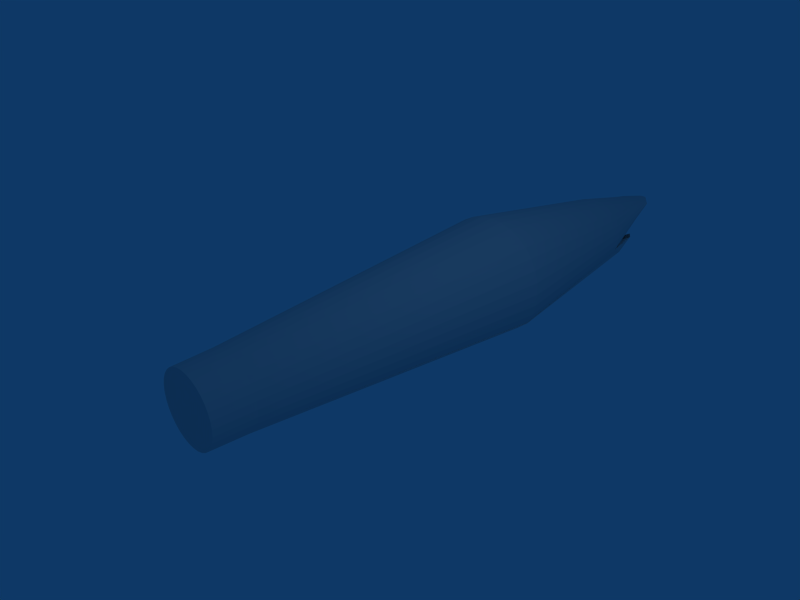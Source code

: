 # Source: shark_torso.blend  (saved by Blender 2.42.0; exported with 4.5.12 LTS)
import bpy
from mathutils import Matrix  # noqa: F401  (used for matrix-valued properties, if any)

bpy.ops.wm.read_factory_settings(use_empty=True)
scene = bpy.context.scene
scene.name = 'Scene'

# ---- collections
col_collection_1 = bpy.data.collections.new('Collection 1'); scene.collection.children.link(col_collection_1)

# ---- world
world_world = bpy.data.worlds.new('World'); scene.world = world_world
world_world.color = (0.05656, 0.2208, 0.4)
world_world.use_sun_shadow = False
world_world.sun_shadow_jitter_overblur = 0.0
world_world.cycles.sampling_method = 'MANUAL'
world_world.cycles.sample_map_resolution = 256

# ---- cameras
cam_camera = bpy.data.cameras.new('Camera')
cam_camera.passepartout_alpha = 0.2
cam_camera.clip_end = 100.0
cam_camera.lens = 35.0
cam_camera.ortho_scale = 7.314
cam_camera.show_passepartout = False
cam_camera.show_safe_areas = True
cam_camera.dof.focus_distance = 0.0
cam_camera.dof.aperture_fstop = 128.0

# ---- lights
light_spot = bpy.data.lights.new('Spot', 'POINT')
light_spot.transmission_factor = 0.0
light_spot.cutoff_distance = 30.0
light_spot.energy = 100.0
light_spot.shadow_buffer_clip_start = 1.001
light_spot.shadow_soft_size = 1.0
light_spot.shadow_maximum_resolution = 0.006
light_spot.use_absolute_resolution = True
light_spot.cycles.use_multiple_importance_sampling = False

# ---- meshes
me_cylinder = bpy.data.meshes.new('Cylinder')
me_cylinder.from_pydata([(2.462, -0.7127, 0.7071), (2.461, -0.837, 0.5556), (2.461, -0.9294, 0.3827), (2.461, -0.9863, 0.1951), (2.461, -1.006, 4.127e-08), (2.461, -0.9863, -0.1951), (2.461, -0.9294, -0.3827), (2.461, -0.837, -0.5556), (2.461, -0.8481, -0.5622), (2.462, -0.6634, -0.7138), (2.462, -0.4527, -0.8264), (2.463, -0.224, -0.8958), (2.463, 0.01379, -0.9192), (2.464, 0.2516, -0.8958), (2.464, 0.4803, -0.8264), (2.465, 0.691, -0.7138), (2.465, 0.7015, -0.7071), (2.465, 0.8259, -0.5556), (2.465, 0.9183, -0.3827), (2.466, 0.9752, -0.1951), (2.466, 0.9944, 9.314e-07), (2.466, 0.9752, 0.1951), (2.465, 0.9183, 0.3827), (2.465, 0.8259, 0.5556), (2.465, 0.7015, 0.7071), (2.465, 0.55, 0.8315), (2.464, 0.3771, 0.9239), (2.464, 0.1895, 0.9808), (2.463, -0.005563, 1.0), (2.463, -0.2007, 0.9808), (2.462, -0.3882, 0.9239), (2.462, -0.5611, 0.8315), (-2.446, -0.4097, 0.4153), (-2.446, -0.4828, 0.3263), (-2.446, -0.537, 0.2247), (-2.446, -0.5705, 0.1146), (-2.446, -0.5817, -1.874e-06), (-2.446, -0.5705, -0.1146), (-2.446, -0.537, -0.2247), (-2.446, -0.4828, -0.3263), (-2.446, -0.4097, -0.4153), (-2.446, -0.3207, -0.4883), (-2.445, -0.2192, -0.5426), (-2.445, -0.109, -0.576), (-2.445, 0.00552, -0.5873), (-2.445, 0.1201, -0.576), (-2.444, 0.2303, -0.5426), (-2.444, 0.3318, -0.4883), (-2.444, 0.4208, -0.4153), (-2.444, 0.4938, -0.3263), (-2.444, 0.5481, -0.2247), (-2.444, 0.5815, -0.1146), (-2.443, 0.5928, -2.966e-06), (-2.444, 0.5815, 0.1146), (-2.444, 0.5481, 0.2247), (-2.444, 0.4938, 0.3263), (-2.444, 0.4208, 0.4153), (-2.444, 0.3318, 0.4883), (-2.444, 0.2303, 0.5426), (-2.445, 0.1201, 0.576), (-2.445, 0.005524, 0.5873), (-2.445, -0.109, 0.576), (-2.445, -0.2192, 0.5426), (-2.446, -0.3207, 0.4883), (5.351, -0.3442, 0.4971), (5.351, -0.2409, 0.5523), (5.352, -0.1287, 0.5864), (5.352, -0.01208, 0.5978), (5.352, 0.1046, 0.5864), (5.352, 0.2167, 0.5523), (5.353, 0.3201, 0.4971), (5.353, 0.4107, 0.4227), (5.353, 0.485, 0.3321), (5.353, 0.5403, 0.2288), (5.353, 0.5743, 0.1166), (5.353, 0.5858, 4.275e-07), (5.353, 0.5743, -0.1166), (5.353, 0.5403, -0.2288), (5.353, 0.485, -0.3321), (5.353, 0.4107, -0.4227), (5.736, 0.3192, -0.4971), (5.736, 0.2158, -0.5523), (5.736, 0.1037, -0.5864), (5.735, -0.01295, -0.5978), (5.735, -0.1296, -0.5864), (5.735, -0.2417, -0.5523), (5.735, -0.3451, -0.4971), (5.735, -0.4357, -0.4227), (5.351, -0.5092, -0.3321), (5.351, -0.5644, -0.2288), (5.351, -0.5984, -0.1166), (5.351, -0.6099, -1.046e-07), (5.351, -0.5984, 0.1166), (5.351, -0.5644, 0.2288), (5.351, -0.5092, 0.3321), (5.351, -0.4348, 0.4227), (6.786, -0.2191, 0.2747), (6.785, -0.255, 0.2666), (6.785, -0.2816, 0.2574), (6.785, -0.298, 0.2473), (6.785, -0.3036, 0.2369), (6.785, -0.298, 0.2265), (6.785, -0.2816, 0.2164), (6.785, -0.255, 0.2072), (6.786, -0.2191, 0.1991), (6.786, -0.1755, 0.1924), (6.786, -0.1256, 0.1875), (6.786, -0.07155, 0.1844), (6.786, -0.01532, 0.1834), (6.786, 0.04091, 0.1844), (6.786, 0.09498, 0.1875), (6.786, 0.1448, 0.1924), (6.786, 0.1885, 0.1991), (6.787, 0.2243, 0.2072), (6.787, 0.251, 0.2164), (6.787, 0.2674, 0.2265), (6.787, 0.2729, 0.2369), (6.787, 0.2674, 0.2473), (6.787, 0.251, 0.2574), (6.787, 0.2243, 0.2666), (6.786, 0.1885, 0.2747), (6.786, 0.1448, 0.2813), (6.786, 0.09498, 0.2863), (6.786, 0.04091, 0.2893), (6.786, -0.01532, 0.2904), (6.786, -0.07155, 0.2893), (6.786, -0.1256, 0.2863), (6.786, -0.1755, 0.2813), (7.11, -0.01605, 0.2369), (7.11, -0.04959, 0.2418), (7.11, -0.03915, 0.2424), (7.11, -0.02783, 0.2427), (7.11, -0.01605, 0.2429), (7.11, -0.004274, 0.2427), (7.11, 0.007052, 0.2424), (7.11, 0.01749, 0.2418), (7.11, 0.02664, 0.2411), (7.11, 0.03415, 0.2402), (7.11, 0.03972, 0.2392), (7.11, 0.04316, 0.2381), (7.11, 0.04432, 0.2369), (7.11, 0.04316, 0.2357), (7.11, 0.03972, 0.2346), (7.11, 0.03415, 0.2336), (7.11, 0.02664, 0.2327), (7.11, 0.01749, 0.2319), (7.11, 0.007052, 0.2314), (7.11, -0.004274, 0.231), (7.11, -0.01605, 0.2309), (7.11, -0.02783, 0.231), (7.11, -0.03915, 0.2314), (7.11, -0.04959, 0.2319), (7.11, -0.05874, 0.2327), (7.11, -0.06625, 0.2336), (7.11, -0.07183, 0.2346), (7.11, -0.07526, 0.2357), (7.11, -0.07642, 0.2369), (7.11, -0.07526, 0.2381), (7.11, -0.07183, 0.2392), (7.11, -0.06625, 0.2402), (7.11, -0.05874, 0.2411), (4.744, -0.3243, -0.1523), (4.744, -0.2267, -0.1824), (4.744, -0.1208, -0.201), (4.744, -0.01071, -0.2072), (4.745, 0.0994, -0.201), (4.745, 0.2053, -0.1824), (5.736, 0.3192, -0.4971), (5.736, 0.2158, -0.5523), (5.736, 0.1037, -0.5864), (5.735, -0.01295, -0.5978), (5.735, -0.1296, -0.5864), (5.735, -0.2417, -0.5523), (5.735, -0.3451, -0.4971), (5.735, -0.4357, -0.4227), (5.736, 0.3192, -0.4971), (5.736, 0.2158, -0.5523), (5.736, 0.1037, -0.5864), (5.735, -0.01295, -0.5978), (5.735, -0.1296, -0.5864), (5.735, -0.2417, -0.5523), (5.735, -0.3451, -0.4971), (5.735, -0.4357, -0.4227), (6.067, 0.2151, -0.3434), (6.068, 0.3184, -0.2882), (6.067, 0.1029, -0.3493), (6.067, -0.0137, -0.3498), (6.067, -0.1303, -0.3383), (6.066, -0.2425, -0.3434), (6.066, -0.3458, -0.2882), (6.066, -0.4364, -0.2138), (6.067, 0.2151, -0.3434), (6.068, 0.3184, -0.2882), (6.067, 0.1029, -0.3493), (6.067, -0.0137, -0.3498), (6.067, -0.1303, -0.3383), (6.066, -0.2425, -0.3434), (6.066, -0.3458, -0.2882), (6.204, 0.2148, -0.2653), (6.204, 0.3181, -0.21), (6.204, 0.1026, -0.2712), (6.204, -0.01401, -0.2717), (6.203, -0.1306, -0.2602), (6.203, -0.2428, -0.2653), (6.203, -0.3462, -0.21), (-3.059, 0.006908, -5.732e-07), (-3.061, -0.3057, 0.4679), (-3.061, -0.2084, 0.5199), (-3.061, -0.1029, 0.5519), (-3.06, 0.006914, 0.5627), (-3.06, 0.1167, 0.5519), (-3.06, 0.2222, 0.5198), (-3.06, 0.3195, 0.4678), (-3.059, 0.4048, 0.3979), (-3.059, 0.4748, 0.3126), (-3.059, 0.5268, 0.2153), (-3.059, 0.5588, 0.1098), (-3.059, 0.5696, -2.883e-06), (-3.059, 0.5588, -0.1098), (-3.059, 0.5268, -0.2153), (-3.059, 0.4748, -0.3126), (-3.059, 0.4048, -0.3979), (-3.06, 0.3195, -0.4679), (-3.06, 0.2222, -0.5198), (-3.06, 0.1167, -0.5519), (-3.06, 0.006909, -0.5627), (-3.061, -0.1029, -0.5519), (-3.061, -0.2084, -0.5198), (-3.061, -0.3057, -0.4679), (-3.061, -0.391, -0.3979), (-3.061, -0.4609, -0.3126), (-3.062, -0.5129, -0.2153), (-3.062, -0.545, -0.1098), (-3.062, -0.5558, -1.836e-06), (-3.062, -0.545, 0.1098), (-3.062, -0.5129, 0.2153), (-3.061, -0.4609, 0.3126), (-3.061, -0.391, 0.3979), (6.068, -0.327, 0.3487), (6.068, -0.3821, 0.2994), (6.068, -0.4482, 0.182), (6.068, -0.4567, 0.1184), (5.709, -0.5233, 0.1493), (6.068, -0.423, 0.2431), (6.785, -0.2683, 0.262), (6.427, -0.291, 0.3077), (6.427, -0.3185, 0.283), (6.427, -0.3318, 0.2784), (6.068, -0.3545, 0.324), (6.427, -0.3649, 0.2197), (6.427, -0.3759, 0.2094), (6.427, -0.3802, 0.1777), (6.068, -0.4525, 0.1502), (6.427, -0.3523, 0.2502), (6.068, -0.4025, 0.2712), (6.068, -0.4356, 0.2125), (6.427, -0.3731, 0.2146), (6.07, 0.3956, 0.2431), (6.07, 0.4208, 0.182), (6.07, 0.4293, 0.1184), (6.07, 0.4208, 0.05491), (5.765, -0.09619, -0.008258), (5.712, 0.4849, 0.1799), (6.07, 0.4082, 0.2125), (5.712, 0.4976, 0.1493), (5.712, 0.5076, 0.05922), (5.712, 0.5033, 0.09099), (5.712, 0.5018, 0.0009052)], [(89, 204), (174, 190)], [(128, 160, 159), (128, 159, 158), (128, 158, 157), (128, 157, 156), (128, 156, 155), (128, 155, 154), (128, 154, 153), (128, 153, 152), (128, 152, 151), (128, 151, 150), (128, 150, 149), (128, 149, 148), (128, 148, 147), (128, 147, 146), (128, 146, 145), (128, 145, 144), (128, 144, 143), (128, 143, 142), (128, 142, 141), (128, 141, 140), (128, 140, 139), (128, 139, 138), (128, 138, 137), (128, 137, 136), (128, 136, 135), (128, 135, 134), (128, 134, 133), (128, 133, 132), (128, 132, 131), (128, 131, 130), (128, 130, 129), (128, 129, 160), (86, 161, 87), (161, 105, 104), (105, 161, 106), (161, 86, 85), (106, 162, 107), (162, 85, 84), (85, 162, 161), (162, 106, 161), (163, 84, 83), (84, 163, 162), (108, 164, 109), (164, 83, 82), (83, 164, 163), (164, 108, 163), (109, 165, 110), (165, 82, 81), (82, 165, 164), (165, 109, 164), (110, 166, 111), (166, 81, 80), (81, 166, 165), (166, 110, 165), (205, 236, 237), (205, 235, 236), (205, 234, 235), (205, 233, 234), (205, 232, 233), (205, 231, 232), (205, 230, 231), (205, 229, 230), (205, 228, 229), (205, 227, 228), (205, 226, 227), (205, 225, 226), (205, 224, 225), (205, 223, 224), (205, 222, 223), (205, 221, 222), (205, 220, 221), (205, 219, 220), (205, 218, 219), (205, 217, 218), (205, 216, 217), (205, 215, 216), (205, 214, 215), (205, 213, 214), (205, 212, 213), (205, 211, 212), (205, 210, 211), (205, 209, 210), (205, 208, 209), (205, 207, 208), (205, 206, 207), (205, 237, 206), (189, 204, 190), (78, 166, 199), (80, 199, 166), (89, 190, 161), (87, 161, 190), (238, 95, 94), (238, 127, 64), (95, 238, 64), (238, 96, 127), (239, 94, 93), (241, 90, 101), (241, 91, 90), (92, 242, 93), (242, 240, 93), (240, 242, 91), (242, 92, 91), (244, 158, 159), (97, 244, 159), (244, 98, 158), (238, 245, 96), (245, 97, 96), (244, 97, 246), (246, 247, 244), (98, 244, 247), (247, 246, 239), (239, 248, 94), (248, 238, 94), (248, 239, 246), (246, 245, 248), (238, 248, 245), (245, 246, 97), (98, 249, 99), (250, 100, 99), (100, 251, 101), (251, 241, 101), (241, 252, 91), (252, 240, 91), (252, 241, 251), (251, 250, 252), (240, 252, 250), (250, 251, 100), (243, 254, 93), (254, 239, 93), (254, 243, 253), (253, 247, 254), (239, 254, 247), (247, 253, 98), (249, 98, 253), (253, 255, 249), (240, 249, 255), (255, 253, 243), (240, 255, 93), (255, 243, 93), (240, 249, 250), (240, 256, 249), (256, 99, 249), (99, 256, 250), (256, 240, 250), (257, 118, 117), (257, 72, 119), (118, 257, 119), (257, 73, 72), (258, 117, 116), (259, 116, 115), (116, 259, 258), (260, 114, 77), (76, 260, 77), (260, 115, 114), (115, 260, 259), (107, 261, 108), (261, 163, 108), (163, 261, 162), (261, 107, 162), (257, 262, 73), (262, 74, 73), (258, 263, 117), (263, 257, 117), (262, 257, 263), (74, 264, 75), (264, 262, 263), (258, 264, 263), (264, 74, 262), (75, 265, 76), (259, 265, 258), (258, 266, 264), (266, 75, 264), (75, 266, 265), (266, 258, 265), (76, 267, 260), (267, 259, 260), (259, 267, 265), (267, 76, 265), (78, 113, 111), (78, 111, 166), (89, 161, 104), (89, 104, 102), (87, 190, 89), (87, 89, 88), (78, 199, 80), (78, 80, 79), (33, 32, 237), (33, 237, 236), (34, 33, 236), (34, 236, 235), (35, 34, 235), (35, 235, 234), (36, 35, 234), (36, 234, 233), (37, 36, 233), (37, 233, 232), (38, 37, 232), (38, 232, 231), (39, 38, 231), (39, 231, 230), (40, 39, 230), (40, 230, 229), (41, 40, 229), (41, 229, 228), (42, 41, 228), (42, 228, 227), (43, 42, 227), (43, 227, 226), (44, 43, 226), (44, 226, 225), (45, 44, 225), (45, 225, 224), (46, 45, 224), (46, 224, 223), (47, 46, 223), (47, 223, 222), (48, 47, 222), (48, 222, 221), (49, 48, 221), (49, 221, 220), (50, 49, 220), (50, 220, 219), (51, 50, 219), (51, 219, 218), (52, 51, 218), (52, 218, 217), (53, 52, 217), (53, 217, 216), (54, 53, 216), (54, 216, 215), (55, 54, 215), (55, 215, 214), (56, 55, 214), (56, 214, 213), (57, 56, 213), (57, 213, 212), (58, 57, 212), (58, 212, 211), (59, 58, 211), (59, 211, 210), (60, 59, 210), (60, 210, 209), (61, 60, 209), (61, 209, 208), (62, 61, 208), (62, 208, 207), (63, 62, 207), (63, 207, 206), (32, 63, 206), (32, 206, 237), (196, 203, 197), (203, 204, 197), (195, 202, 203), (195, 203, 196), (194, 201, 195), (201, 202, 195), (193, 200, 201), (193, 201, 194), (191, 198, 200), (191, 200, 193), (192, 199, 198), (192, 198, 191), (188, 196, 197), (188, 197, 189), (187, 195, 196), (187, 196, 188), (186, 194, 195), (186, 195, 187), (185, 193, 194), (185, 194, 186), (183, 191, 193), (183, 193, 185), (184, 192, 191), (184, 191, 183), (181, 189, 182), (189, 190, 182), (180, 188, 181), (188, 189, 181), (179, 187, 180), (187, 188, 180), (178, 186, 179), (186, 187, 179), (177, 185, 186), (177, 186, 178), (176, 183, 185), (176, 185, 177), (175, 184, 183), (175, 183, 176), (173, 174, 182), (173, 182, 181), (172, 173, 181), (172, 181, 180), (171, 172, 180), (171, 180, 179), (170, 171, 179), (170, 179, 178), (169, 170, 178), (169, 178, 177), (168, 169, 177), (168, 177, 176), (167, 168, 176), (167, 176, 175), (86, 87, 174), (86, 174, 173), (85, 86, 173), (85, 173, 172), (84, 85, 172), (84, 172, 171), (83, 84, 171), (83, 171, 170), (82, 83, 170), (82, 170, 169), (81, 82, 169), (81, 169, 168), (80, 81, 168), (80, 168, 167), (96, 97, 159), (96, 159, 160), (98, 99, 157), (98, 157, 158), (99, 100, 156), (99, 156, 157), (100, 101, 156), (101, 155, 156), (101, 102, 155), (102, 154, 155), (102, 103, 154), (103, 153, 154), (103, 104, 153), (104, 152, 153), (104, 105, 152), (105, 151, 152), (105, 106, 151), (106, 150, 151), (106, 107, 150), (107, 149, 150), (107, 108, 149), (108, 148, 149), (108, 109, 147), (108, 147, 148), (109, 110, 146), (109, 146, 147), (110, 111, 145), (110, 145, 146), (111, 112, 144), (111, 144, 145), (112, 113, 143), (112, 143, 144), (113, 114, 142), (113, 142, 143), (114, 115, 141), (114, 141, 142), (115, 116, 140), (115, 140, 141), (116, 117, 140), (117, 139, 140), (117, 118, 139), (118, 138, 139), (118, 119, 138), (119, 137, 138), (119, 120, 137), (120, 136, 137), (120, 121, 136), (121, 135, 136), (121, 122, 135), (122, 134, 135), (122, 123, 134), (123, 133, 134), (123, 124, 133), (124, 132, 133), (124, 125, 131), (124, 131, 132), (125, 126, 130), (125, 130, 131), (126, 127, 129), (126, 129, 130), (127, 96, 160), (127, 160, 129), (65, 64, 127), (65, 127, 126), (66, 65, 126), (66, 126, 125), (67, 66, 125), (67, 125, 124), (68, 67, 123), (67, 124, 123), (69, 68, 122), (68, 123, 122), (70, 69, 121), (69, 122, 121), (71, 70, 120), (70, 121, 120), (72, 71, 119), (71, 120, 119), (78, 77, 113), (77, 114, 113), (90, 89, 102), (90, 102, 101), (0, 1, 94), (0, 94, 95), (1, 2, 93), (1, 93, 94), (2, 3, 92), (2, 92, 93), (3, 4, 91), (3, 91, 92), (4, 5, 90), (4, 90, 91), (5, 6, 89), (5, 89, 90), (6, 7, 88), (6, 88, 89), (7, 8, 88), (8, 87, 88), (8, 9, 87), (9, 86, 87), (9, 10, 86), (10, 85, 86), (10, 11, 85), (11, 84, 85), (11, 12, 84), (12, 83, 84), (12, 13, 82), (12, 82, 83), (13, 14, 81), (13, 81, 82), (14, 15, 80), (14, 80, 81), (15, 16, 79), (15, 79, 80), (16, 17, 78), (16, 78, 79), (17, 18, 77), (17, 77, 78), (18, 19, 76), (18, 76, 77), (19, 20, 75), (19, 75, 76), (20, 21, 74), (20, 74, 75), (21, 22, 73), (21, 73, 74), (22, 23, 72), (22, 72, 73), (23, 24, 71), (23, 71, 72), (24, 25, 70), (24, 70, 71), (25, 26, 69), (25, 69, 70), (26, 27, 69), (27, 68, 69), (27, 28, 68), (28, 67, 68), (28, 29, 66), (28, 66, 67), (29, 30, 66), (30, 65, 66), (30, 31, 65), (31, 64, 65), (31, 0, 95), (31, 95, 64), (32, 0, 31), (32, 31, 63), (30, 62, 63), (30, 63, 31), (29, 61, 62), (29, 62, 30), (28, 60, 61), (28, 61, 29), (27, 59, 60), (27, 60, 28), (26, 58, 59), (26, 59, 27), (25, 57, 58), (25, 58, 26), (24, 56, 57), (24, 57, 25), (23, 55, 56), (23, 56, 24), (22, 54, 55), (22, 55, 23), (21, 53, 54), (21, 54, 22), (20, 52, 53), (20, 53, 21), (19, 51, 52), (19, 52, 20), (18, 50, 51), (18, 51, 19), (17, 49, 50), (17, 50, 18), (16, 48, 49), (16, 49, 17), (15, 47, 48), (15, 48, 16), (14, 46, 47), (14, 47, 15), (13, 45, 46), (13, 46, 14), (12, 44, 45), (12, 45, 13), (11, 43, 12), (43, 44, 12), (10, 42, 11), (42, 43, 11), (9, 41, 10), (41, 42, 10), (8, 40, 9), (40, 41, 9), (7, 39, 8), (39, 40, 8), (6, 38, 39), (6, 39, 7), (5, 37, 6), (37, 38, 6), (4, 36, 5), (36, 37, 5), (3, 35, 4), (35, 36, 4), (2, 34, 3), (34, 35, 3), (1, 33, 2), (33, 34, 2), (0, 32, 1), (32, 33, 1)])
_uv = me_cylinder.uv_layers.new(name='UVMap')
_uv.uv.foreach_set('vector', [0.2871, 0.3249, 0.2856, 0.3253, 0.2854, 0.3252, 0.2871, 0.3249, 0.2854, 0.3252, 0.2852, 0.3251, 0.2871, 0.3249, 0.2852, 0.3251, 0.285, 0.325, 0.2871, 0.3249, 0.285, 0.325, 0.285, 0.3249, 0.2871, 0.3249, 0.285, 0.3249, 0.285, 0.3248, 0.2871, 0.3249, 0.285, 0.3248, 0.2852, 0.3247, 0.2871, 0.3249, 0.2852, 0.3247, 0.2854, 0.3246, 0.2871, 0.3249, 0.2854, 0.3246, 0.2856, 0.3245, 0.2871, 0.3249, 0.2856, 0.3245, 0.2859, 0.3244, 0.2871, 0.3249, 0.2859, 0.3244, 0.2863, 0.3244, 0.2871, 0.3249, 0.2863, 0.3244, 0.2867, 0.3244, 0.576, 0.03168, 0.575, 0.03187, 0.576, 0.03159, 0.5737, 0.03521, 0.5737, 0.0333, 0.5759, 0.03334, 0.2871, 0.3249, 0.2875, 0.3244, 0.2879, 0.3244, 0.2871, 0.3249, 0.2879, 0.3244, 0.2883, 0.3244, 0.2871, 0.3249, 0.2883, 0.3244, 0.2886, 0.3245, 0.2871, 0.3249, 0.2886, 0.3245, 0.2889, 0.3246, 0.2871, 0.3249, 0.2889, 0.3246, 0.2891, 0.3247, 0.2871, 0.3249, 0.2891, 0.3247, 0.2892, 0.3248, 0.2871, 0.3249, 0.2892, 0.3248, 0.2893, 0.3249, 0.2871, 0.3249, 0.2893, 0.3249, 0.2892, 0.325, 0.2871, 0.3249, 0.2892, 0.325, 0.2891, 0.3251, 0.2871, 0.3249, 0.2891, 0.3251, 0.2889, 0.3252, 0.2871, 0.3249, 0.2889, 0.3252, 0.2886, 0.3253, 0.2871, 0.3249, 0.2886, 0.3253, 0.2883, 0.3254, 0.2871, 0.3249, 0.2883, 0.3254, 0.2879, 0.3254, 0.2871, 0.3249, 0.2879, 0.3254, 0.2875, 0.3255, 0.576, 0.03168, 0.577, 0.0315, 0.576, 0.03178, 0.5737, 0.03521, 0.5737, 0.03713, 0.5715, 0.03709, 0.2871, 0.3249, 0.2867, 0.3255, 0.2863, 0.3254, 0.2871, 0.3249, 0.2863, 0.3254, 0.2859, 0.3254, 0.2871, 0.3249, 0.2859, 0.3254, 0.2856, 0.3253, 0.6812, 0.6982, 0.6793, 0.8046, 0.6698, 0.7092, 0.6704, 0.7913, 0.6733, 0.8842, 0.6533, 0.8719, 0.6733, 0.8842, 0.6704, 0.7913, 0.6842, 0.89, 0.6793, 0.8046, 0.6812, 0.6982, 0.6954, 0.6919, 0.6842, 0.89, 0.6856, 0.7925, 0.6942, 0.8977, 0.7021, 0.795, 0.6954, 0.6919, 0.712, 0.6905, 0.6954, 0.6919, 0.7021, 0.795, 0.6793, 0.8046, 0.6856, 0.7925, 0.6842, 0.89, 0.6704, 0.7913, 0.7183, 0.7966, 0.712, 0.6905, 0.7302, 0.6942, 0.712, 0.6905, 0.7183, 0.7966, 0.7021, 0.795, 0.7154, 0.9016, 0.7195, 0.8002, 0.7251, 0.9016, 0.7329, 0.7913, 0.7302, 0.6942, 0.7494, 0.7027, 0.7302, 0.6942, 0.7329, 0.7913, 0.7183, 0.7966, 0.7195, 0.8002, 0.7154, 0.9016, 0.6979, 0.7953, 0.7251, 0.9016, 0.735, 0.8031, 0.7353, 0.904, 0.7509, 0.7984, 0.7494, 0.7027, 0.7689, 0.7158, 0.7494, 0.7027, 0.7509, 0.7984, 0.7329, 0.7913, 0.735, 0.8031, 0.7251, 0.9016, 0.7195, 0.8002, 0.7353, 0.904, 0.7486, 0.8034, 0.7563, 0.8994, 0.7591, 0.7624, 0.7675, 0.706, 0.7686, 0.7113, 0.7689, 0.7158, 0.7687, 0.8079, 0.7509, 0.7984, 0.7486, 0.8034, 0.7353, 0.904, 0.735, 0.8031, 0.1556, 0.2899, 0.1628, 0.3129, 0.1617, 0.3192, 0.1556, 0.2899, 0.1636, 0.3058, 0.1628, 0.3129, 0.1556, 0.2899, 0.1641, 0.298, 0.1636, 0.3058, 0.1556, 0.2899, 0.1643, 0.2899, 0.1641, 0.298, 0.1556, 0.2899, 0.1641, 0.2819, 0.1643, 0.2899, 0.1556, 0.2899, 0.1636, 0.2741, 0.1641, 0.2819, 0.1556, 0.2899, 0.1628, 0.2669, 0.1636, 0.2741, 0.1556, 0.2899, 0.1617, 0.2607, 0.1628, 0.2669, 0.1556, 0.2899, 0.1604, 0.2555, 0.1617, 0.2607, 0.1556, 0.2899, 0.1589, 0.2517, 0.1604, 0.2555, 0.1556, 0.2899, 0.1573, 0.2494, 0.1589, 0.2517, 0.1556, 0.2899, 0.1556, 0.2486, 0.1573, 0.2494, 0.1556, 0.2899, 0.1538, 0.2494, 0.1556, 0.2486, 0.1556, 0.2899, 0.1522, 0.2517, 0.1538, 0.2494, 0.1556, 0.2899, 0.1507, 0.2555, 0.1522, 0.2517, 0.1556, 0.2899, 0.1494, 0.2607, 0.1507, 0.2555, 0.1556, 0.2899, 0.1483, 0.2669, 0.1494, 0.2607, 0.1556, 0.2899, 0.1475, 0.2741, 0.1483, 0.2669, 0.1556, 0.2899, 0.147, 0.2819, 0.1475, 0.2741, 0.1556, 0.2899, 0.1469, 0.2899, 0.147, 0.2819, 0.1556, 0.2899, 0.147, 0.298, 0.1469, 0.2899, 0.1556, 0.2899, 0.1475, 0.3058, 0.147, 0.298, 0.1556, 0.2899, 0.1483, 0.3129, 0.1475, 0.3058, 0.1556, 0.2899, 0.1494, 0.3192, 0.1483, 0.3129, 0.1556, 0.2899, 0.1507, 0.3243, 0.1494, 0.3192, 0.1556, 0.2899, 0.1522, 0.3282, 0.1507, 0.3243, 0.1556, 0.2899, 0.1538, 0.3305, 0.1522, 0.3282, 0.1556, 0.2899, 0.1556, 0.3313, 0.1538, 0.3305, 0.1556, 0.2899, 0.1573, 0.3305, 0.1556, 0.3313, 0.1556, 0.2899, 0.1589, 0.3282, 0.1573, 0.3305, 0.1556, 0.2899, 0.1604, 0.3243, 0.1589, 0.3282, 0.1556, 0.2899, 0.1617, 0.3192, 0.1604, 0.3243, 0.8503, 0.1073, 0.8489, 0.1483, 0.8408, 0.1303, 0.6342, 0.7154, 0.6691, 0.791, 0.6301, 0.7867, 0.6546, 0.706, 0.6431, 0.7346, 0.6683, 0.7841, 0.6307, 0.7869, 0.6437, 0.7339, 0.6696, 0.7904, 0.6547, 0.7031, 0.6683, 0.7861, 0.6435, 0.7353, 0.432, 0.3317, 0.3936, 0.3536, 0.3938, 0.3487, 0.432, 0.3317, 0.4703, 0.3102, 0.3963, 0.3592, 0.3936, 0.3536, 0.432, 0.3317, 0.3963, 0.3592, 0.432, 0.3317, 0.4703, 0.3097, 0.4703, 0.3102, 0.4272, 0.327, 0.389, 0.3468, 0.3878, 0.3404, 0.4301, 0.316, 0.3905, 0.3176, 0.47, 0.3064, 0.4252, 0.3141, 0.3852, 0.3229, 0.3857, 0.3157, 0.392, 0.3334, 0.4116, 0.327, 0.3927, 0.3423, 0.4067, 0.3251, 0.4263, 0.3187, 0.3878, 0.3404, 0.4263, 0.3187, 0.4067, 0.3251, 0.3852, 0.3229, 0.4116, 0.327, 0.392, 0.3334, 0.39, 0.3249, 0.5598, 0.03348, 0.5711, 0.03305, 0.5716, 0.03293, 0.561, 0.03324, 0.5598, 0.03348, 0.5716, 0.03293, 0.5598, 0.03348, 0.5587, 0.03372, 0.5711, 0.03305, 0.432, 0.3317, 0.4511, 0.3204, 0.4703, 0.3097, 0.4511, 0.3204, 0.4703, 0.3092, 0.4703, 0.3097, 0.4664, 0.3127, 0.4665, 0.313, 0.4473, 0.3229, 0.4473, 0.3229, 0.4473, 0.3225, 0.4664, 0.3127, 0.4664, 0.3123, 0.4664, 0.3127, 0.4473, 0.3225, 0.3919, 0.8446, 0.391, 0.8481, 0.3442, 0.8648, 0.4272, 0.327, 0.4272, 0.3284, 0.389, 0.3468, 0.4272, 0.3284, 0.4271, 0.3298, 0.389, 0.3468, 0.3428, 0.875, 0.3442, 0.8648, 0.391, 0.8481, 0.391, 0.8481, 0.3895, 0.8624, 0.3428, 0.875, 0.3413, 0.8852, 0.3428, 0.875, 0.3895, 0.8624, 0.4473, 0.3242, 0.4473, 0.3229, 0.4665, 0.313, 0.4664, 0.3123, 0.4468, 0.3184, 0.4664, 0.3116, 0.4468, 0.3177, 0.4663, 0.3109, 0.4664, 0.3116, 0.4702, 0.3071, 0.4501, 0.3116, 0.47, 0.3064, 0.4501, 0.3116, 0.4301, 0.316, 0.47, 0.3064, 0.4252, 0.3141, 0.4258, 0.3164, 0.3852, 0.3229, 0.4258, 0.3164, 0.4263, 0.3187, 0.3852, 0.3229, 0.3456, 0.8103, 0.345, 0.7995, 0.3928, 0.7929, 0.3928, 0.7929, 0.3934, 0.8081, 0.3456, 0.8103, 0.3461, 0.8211, 0.3456, 0.8103, 0.3934, 0.8081, 0.4468, 0.3177, 0.4462, 0.3154, 0.4663, 0.3109, 0.4266, 0.3235, 0.4269, 0.3253, 0.3878, 0.3404, 0.4269, 0.3253, 0.4272, 0.327, 0.3878, 0.3404, 0.3451, 0.854, 0.3459, 0.8432, 0.3927, 0.8294, 0.3927, 0.8294, 0.3919, 0.8446, 0.3451, 0.854, 0.3442, 0.8648, 0.3451, 0.854, 0.3919, 0.8446, 0.4473, 0.3225, 0.447, 0.3208, 0.4664, 0.3123, 0.4468, 0.3184, 0.4664, 0.3123, 0.447, 0.3208, 0.3927, 0.8294, 0.346, 0.8322, 0.3928, 0.8139, 0.3461, 0.8211, 0.3928, 0.8139, 0.346, 0.8322, 0.346, 0.8322, 0.3927, 0.8294, 0.3459, 0.8432, 0.4263, 0.3187, 0.4265, 0.3211, 0.3878, 0.3404, 0.4265, 0.3211, 0.4266, 0.3235, 0.3878, 0.3404, 0.0, 1.0, 0.0, 0.0, 1.0, 0.0, 0.3461, 0.8211, 0.3933, 0.8108, 0.3928, 0.8139, 0.4385, 0.3314, 0.4602, 0.3256, 0.4518, 0.3253, 0.4602, 0.3256, 0.4385, 0.3314, 0.4522, 0.3295, 0.3933, 0.8108, 0.3461, 0.8211, 0.3934, 0.8081, 0.4386, 0.3269, 0.4709, 0.3148, 0.4709, 0.3141, 0.4386, 0.3269, 0.4009, 0.3512, 0.4708, 0.3154, 0.4709, 0.3148, 0.4386, 0.3269, 0.4708, 0.3154, 0.4386, 0.3269, 0.4063, 0.3391, 0.4009, 0.3512, 0.4408, 0.3214, 0.4709, 0.3141, 0.471, 0.3134, 0.4384, 0.316, 0.471, 0.3134, 0.471, 0.3126, 0.471, 0.3134, 0.4442, 0.3179, 0.4467, 0.3233, 0.4376, 0.3066, 0.4711, 0.3118, 0.4055, 0.2948, 0.4042, 0.3007, 0.4376, 0.3066, 0.4055, 0.2948, 0.4376, 0.3066, 0.471, 0.3126, 0.4711, 0.3118, 0.471, 0.3126, 0.4434, 0.3085, 0.4442, 0.3179, 0.6942, 0.8977, 0.696, 0.8465, 0.7154, 0.9016, 0.696, 0.8465, 0.6979, 0.7953, 0.7154, 0.9016, 0.6979, 0.7953, 0.696, 0.8465, 0.6856, 0.7925, 0.696, 0.8465, 0.6942, 0.8977, 0.6856, 0.7925, 0.4386, 0.3269, 0.4247, 0.3278, 0.4063, 0.3391, 0.4247, 0.3278, 0.4107, 0.3287, 0.4063, 0.3391, 0.4467, 0.3233, 0.4455, 0.3261, 0.4709, 0.3141, 0.4455, 0.3261, 0.4444, 0.3288, 0.4709, 0.3141, 0.3895, 0.881, 0.3448, 0.8861, 0.3455, 0.8721, 0.4107, 0.3287, 0.4275, 0.3251, 0.4057, 0.3187, 0.3883, 0.8611, 0.3895, 0.881, 0.3455, 0.8721, 0.3453, 0.8473, 0.3883, 0.8611, 0.3455, 0.8721, 0.4275, 0.3251, 0.4107, 0.3287, 0.4283, 0.3269, 0.4057, 0.3187, 0.4246, 0.3173, 0.4042, 0.3007, 0.3459, 0.8229, 0.3926, 0.8138, 0.3453, 0.8473, 0.3453, 0.8473, 0.3913, 0.8362, 0.3883, 0.8611, 0.425, 0.32, 0.4057, 0.3187, 0.4275, 0.3251, 0.4057, 0.3187, 0.425, 0.32, 0.4246, 0.3173, 0.3913, 0.8362, 0.3453, 0.8473, 0.3926, 0.8138, 0.4042, 0.3007, 0.4238, 0.3083, 0.4427, 0.3079, 0.3931, 0.7869, 0.3459, 0.8229, 0.346, 0.7897, 0.3459, 0.8229, 0.3931, 0.7869, 0.3926, 0.8138, 0.4238, 0.3083, 0.4042, 0.3007, 0.4246, 0.3173, 0.6303, 0.7882, 0.6319, 0.8539, 0.6538, 0.8735, 0.6303, 0.7882, 0.6538, 0.8735, 0.6705, 0.7913, 0.6303, 0.7883, 0.6704, 0.7913, 0.6533, 0.8719, 0.6303, 0.7883, 0.6533, 0.8719, 0.6322, 0.8553, 0.8385, 0.2834, 0.8372, 0.2581, 0.8302, 0.2439, 0.8385, 0.2834, 0.8302, 0.2439, 0.8268, 0.2941, 0.8383, 0.2836, 0.8373, 0.2577, 0.8302, 0.244, 0.8383, 0.2836, 0.8302, 0.244, 0.8268, 0.2943, 0.165, 0.3139, 0.1636, 0.3205, 0.1617, 0.3192, 0.165, 0.3139, 0.1617, 0.3192, 0.1628, 0.3129, 0.166, 0.3065, 0.165, 0.3139, 0.1628, 0.3129, 0.166, 0.3065, 0.1628, 0.3129, 0.1636, 0.3058, 0.1666, 0.2984, 0.166, 0.3065, 0.1636, 0.3058, 0.1666, 0.2984, 0.1636, 0.3058, 0.1641, 0.298, 0.1668, 0.2899, 0.1666, 0.2984, 0.1641, 0.298, 0.1668, 0.2899, 0.1641, 0.298, 0.1643, 0.2899, 0.1666, 0.2815, 0.1668, 0.2899, 0.1643, 0.2899, 0.1666, 0.2815, 0.1643, 0.2899, 0.1641, 0.2819, 0.166, 0.2734, 0.1666, 0.2815, 0.1641, 0.2819, 0.166, 0.2734, 0.1641, 0.2819, 0.1636, 0.2741, 0.165, 0.2659, 0.166, 0.2734, 0.1636, 0.2741, 0.165, 0.2659, 0.1636, 0.2741, 0.1628, 0.2669, 0.1636, 0.2594, 0.165, 0.2659, 0.1628, 0.2669, 0.1636, 0.2594, 0.1628, 0.2669, 0.1617, 0.2607, 0.8488, 0.682, 0.8515, 0.6786, 0.8521, 0.6823, 0.8488, 0.682, 0.8521, 0.6823, 0.8495, 0.6849, 0.8467, 0.6858, 0.8488, 0.682, 0.8495, 0.6849, 0.8467, 0.6858, 0.8495, 0.6849, 0.8476, 0.6878, 0.8529, 0.7363, 0.8614, 0.7371, 0.8614, 0.7824, 0.8529, 0.7363, 0.8614, 0.7824, 0.8532, 0.7817, 0.8441, 0.735, 0.8529, 0.7363, 0.8532, 0.7817, 0.8441, 0.735, 0.8532, 0.7817, 0.8448, 0.7804, 0.8354, 0.7332, 0.8441, 0.735, 0.8448, 0.7804, 0.8354, 0.7332, 0.8448, 0.7804, 0.8364, 0.7787, 0.827, 0.731, 0.8354, 0.7332, 0.8364, 0.7787, 0.827, 0.731, 0.8364, 0.7787, 0.8284, 0.7766, 0.8078, 0.3146, 0.81, 0.3133, 0.817, 0.3695, 0.8078, 0.3146, 0.817, 0.3695, 0.8149, 0.3706, 0.8049, 0.3162, 0.8078, 0.3146, 0.8149, 0.3706, 0.8049, 0.3162, 0.8149, 0.3706, 0.8121, 0.3722, 0.8399, 0.5416, 0.8364, 0.5438, 0.8281, 0.4884, 0.8399, 0.5416, 0.8281, 0.4884, 0.8315, 0.4863, 0.8436, 0.4488, 0.8394, 0.4479, 0.843, 0.3906, 0.8436, 0.4488, 0.843, 0.3906, 0.847, 0.3914, 0.1635, 0.2913, 0.1637, 0.2824, 0.193, 0.2856, 0.1635, 0.2913, 0.193, 0.2856, 0.1927, 0.2942, 0.1632, 0.3005, 0.1635, 0.2913, 0.1927, 0.2942, 0.1632, 0.3005, 0.1927, 0.2942, 0.1925, 0.303, 0.1629, 0.3098, 0.1632, 0.3005, 0.1925, 0.303, 0.1629, 0.3098, 0.1925, 0.303, 0.1922, 0.3119, 0.1626, 0.3187, 0.1629, 0.3098, 0.1922, 0.3119, 0.1626, 0.3187, 0.1922, 0.3119, 0.1919, 0.3204, 0.1623, 0.3269, 0.1626, 0.3187, 0.1919, 0.3204, 0.1623, 0.3269, 0.1919, 0.3204, 0.1917, 0.3283, 0.1621, 0.334, 0.1623, 0.3269, 0.1917, 0.3283, 0.1621, 0.334, 0.1917, 0.3283, 0.1914, 0.3351, 0.1618, 0.3399, 0.1621, 0.334, 0.1914, 0.3351, 0.1618, 0.3399, 0.1914, 0.3351, 0.1912, 0.3408, 0.5952, 0.7126, 0.6015, 0.7232, 0.5986, 0.7966, 0.5952, 0.7126, 0.5986, 0.7966, 0.5919, 0.7966, 0.5861, 0.7068, 0.5952, 0.7126, 0.5919, 0.7966, 0.5861, 0.7068, 0.5919, 0.7966, 0.5846, 0.7967, 0.5751, 0.7029, 0.5861, 0.7068, 0.5846, 0.7967, 0.5751, 0.7029, 0.5846, 0.7967, 0.5771, 0.7967, 0.5651, 0.704, 0.5751, 0.7029, 0.5771, 0.7967, 0.5651, 0.704, 0.5771, 0.7967, 0.5696, 0.7968, 0.5575, 0.7265, 0.5651, 0.704, 0.5696, 0.7968, 0.5575, 0.7265, 0.5696, 0.7968, 0.5623, 0.7968, 0.1619, 0.3258, 0.1599, 0.3298, 0.1589, 0.3282, 0.1619, 0.3258, 0.1589, 0.3282, 0.1604, 0.3243, 0.1636, 0.3205, 0.1619, 0.3258, 0.1604, 0.3243, 0.1636, 0.3205, 0.1604, 0.3243, 0.1617, 0.3192, 0.8286, 0.5903, 0.8299, 0.5904, 0.8296, 0.5911, 0.8299, 0.5904, 0.8308, 0.5912, 0.8296, 0.5911, 0.8581, 0.4474, 0.8621, 0.4478, 0.8614, 0.4683, 0.8581, 0.4474, 0.8614, 0.4683, 0.8574, 0.4679, 0.8587, 0.426, 0.8627, 0.4264, 0.8581, 0.4474, 0.8627, 0.4264, 0.8621, 0.4478, 0.8581, 0.4474, 0.8594, 0.4046, 0.8634, 0.405, 0.8627, 0.4264, 0.8594, 0.4046, 0.8627, 0.4264, 0.8587, 0.426, 0.8601, 0.3841, 0.8641, 0.3845, 0.8634, 0.405, 0.8601, 0.3841, 0.8634, 0.405, 0.8594, 0.4046, 0.8287, 0.5866, 0.83, 0.5867, 0.8293, 0.5874, 0.8287, 0.5866, 0.8293, 0.5874, 0.828, 0.5872, 0.2848, 0.2694, 0.2848, 0.2694, 0.2837, 0.2747, 0.2848, 0.2694, 0.2837, 0.2747, 0.2837, 0.2747, 0.2859, 0.2699, 0.2859, 0.2699, 0.2848, 0.2694, 0.2859, 0.2699, 0.2848, 0.2694, 0.2848, 0.2694, 0.2871, 0.2688, 0.2871, 0.2688, 0.2859, 0.2699, 0.2871, 0.2688, 0.2859, 0.2699, 0.2859, 0.2699, 0.2883, 0.2689, 0.2883, 0.2689, 0.2871, 0.2688, 0.2883, 0.2689, 0.2871, 0.2688, 0.2871, 0.2688, 0.2895, 0.2694, 0.2895, 0.2694, 0.2883, 0.2689, 0.2895, 0.2694, 0.2883, 0.2689, 0.2883, 0.2689, 0.2905, 0.2747, 0.2905, 0.2747, 0.2895, 0.2694, 0.2905, 0.2747, 0.2895, 0.2694, 0.2895, 0.2694, 0.8628, 0.2266, 0.8527, 0.2267, 0.8592, 0.2246, 0.8527, 0.2267, 0.8491, 0.2248, 0.8592, 0.2246, 0.8655, 0.2289, 0.8553, 0.2289, 0.8628, 0.2266, 0.8553, 0.2289, 0.8527, 0.2267, 0.8628, 0.2266, 0.8479, 0.4461, 0.8581, 0.4474, 0.8474, 0.4669, 0.8581, 0.4474, 0.8574, 0.4679, 0.8474, 0.4669, 0.8485, 0.4246, 0.8587, 0.426, 0.8479, 0.4461, 0.8587, 0.426, 0.8581, 0.4474, 0.8479, 0.4461, 0.8492, 0.4033, 0.8594, 0.4046, 0.8587, 0.426, 0.8492, 0.4033, 0.8587, 0.426, 0.8485, 0.4246, 0.8502, 0.3831, 0.8601, 0.3841, 0.8594, 0.4046, 0.8502, 0.3831, 0.8594, 0.4046, 0.8492, 0.4033, 0.8253, 0.5861, 0.8287, 0.5866, 0.828, 0.5872, 0.8253, 0.5861, 0.828, 0.5872, 0.8246, 0.5868, 0.2835, 0.2547, 0.2826, 0.2618, 0.2826, 0.2618, 0.2835, 0.2547, 0.2826, 0.2618, 0.2835, 0.2547, 0.2846, 0.2494, 0.2835, 0.2547, 0.2835, 0.2547, 0.2846, 0.2494, 0.2835, 0.2547, 0.2846, 0.2494, 0.2859, 0.2462, 0.2846, 0.2494, 0.2846, 0.2494, 0.2859, 0.2462, 0.2846, 0.2494, 0.2859, 0.2462, 0.2871, 0.2451, 0.2859, 0.2462, 0.2859, 0.2462, 0.2871, 0.2451, 0.2859, 0.2462, 0.2871, 0.2451, 0.2884, 0.2462, 0.2871, 0.2451, 0.2871, 0.2451, 0.2884, 0.2462, 0.2871, 0.2451, 0.2884, 0.2462, 0.2896, 0.2494, 0.2884, 0.2462, 0.2884, 0.2462, 0.2896, 0.2494, 0.2884, 0.2462, 0.2896, 0.2494, 0.2907, 0.2547, 0.2896, 0.2494, 0.2896, 0.2494, 0.2907, 0.2547, 0.2896, 0.2494, 0.2907, 0.2547, 0.2835, 0.2547, 0.2826, 0.2618, 0.2826, 0.2618, 0.2835, 0.2547, 0.2826, 0.2618, 0.2835, 0.2547, 0.2846, 0.2494, 0.2835, 0.2547, 0.2835, 0.2547, 0.2846, 0.2494, 0.2835, 0.2547, 0.2846, 0.2494, 0.2859, 0.2462, 0.2846, 0.2494, 0.2846, 0.2494, 0.2859, 0.2462, 0.2846, 0.2494, 0.2859, 0.2462, 0.2871, 0.2451, 0.2859, 0.2462, 0.2859, 0.2462, 0.2871, 0.2451, 0.2859, 0.2462, 0.2871, 0.2451, 0.2884, 0.2462, 0.2871, 0.2451, 0.2871, 0.2451, 0.2884, 0.2462, 0.2871, 0.2451, 0.2884, 0.2462, 0.2896, 0.2494, 0.2884, 0.2462, 0.2884, 0.2462, 0.2896, 0.2494, 0.2884, 0.2462, 0.2896, 0.2494, 0.2907, 0.2547, 0.2896, 0.2494, 0.2896, 0.2494, 0.2907, 0.2547, 0.2896, 0.2494, 0.2907, 0.2547, 0.5569, 0.04346, 0.561, 0.03324, 0.5716, 0.03293, 0.5569, 0.04346, 0.5716, 0.03293, 0.5722, 0.03277, 0.5587, 0.03372, 0.5574, 0.03395, 0.5708, 0.03311, 0.5587, 0.03372, 0.5708, 0.03311, 0.5711, 0.03305, 0.5601, 0.03856, 0.5599, 0.03521, 0.5625, 0.03521, 0.5601, 0.03856, 0.5625, 0.03521, 0.5628, 0.03559, 0.2845, 0.3249, 0.2845, 0.3239, 0.285, 0.3249, 0.2845, 0.3239, 0.285, 0.3248, 0.285, 0.3249, 0.5601, 0.03187, 0.5609, 0.02864, 0.5628, 0.03484, 0.5609, 0.02864, 0.5634, 0.03448, 0.5628, 0.03484, 0.5609, 0.02864, 0.5622, 0.02568, 0.5634, 0.03448, 0.5622, 0.02568, 0.5644, 0.03415, 0.5634, 0.03448, 0.5622, 0.02568, 0.5639, 0.02307, 0.5644, 0.03415, 0.5639, 0.02307, 0.5658, 0.03386, 0.5644, 0.03415, 0.5639, 0.02307, 0.566, 0.02094, 0.5658, 0.03386, 0.566, 0.02094, 0.5675, 0.03362, 0.5658, 0.03386, 0.566, 0.02094, 0.5684, 0.01935, 0.5675, 0.03362, 0.5684, 0.01935, 0.5694, 0.03345, 0.5675, 0.03362, 0.5684, 0.01935, 0.571, 0.01838, 0.5694, 0.03345, 0.571, 0.01838, 0.5715, 0.03334, 0.5694, 0.03345, 0.571, 0.01838, 0.5737, 0.01805, 0.5715, 0.03334, 0.5737, 0.01805, 0.5737, 0.0333, 0.5715, 0.03334, 0.5737, 0.01805, 0.5764, 0.01838, 0.5759, 0.03334, 0.5737, 0.01805, 0.5759, 0.03334, 0.5737, 0.0333, 0.5764, 0.01838, 0.579, 0.01935, 0.578, 0.03345, 0.5764, 0.01838, 0.578, 0.03345, 0.5759, 0.03334, 0.579, 0.01935, 0.5814, 0.02094, 0.5799, 0.03362, 0.579, 0.01935, 0.5799, 0.03362, 0.578, 0.03345, 0.5814, 0.02094, 0.5835, 0.02307, 0.5816, 0.03386, 0.5814, 0.02094, 0.5816, 0.03386, 0.5799, 0.03362, 0.5835, 0.02307, 0.5852, 0.02568, 0.583, 0.03415, 0.5835, 0.02307, 0.583, 0.03415, 0.5816, 0.03386, 0.5852, 0.02568, 0.5865, 0.02864, 0.584, 0.03448, 0.5852, 0.02568, 0.584, 0.03448, 0.583, 0.03415, 0.5865, 0.02864, 0.5873, 0.03187, 0.5846, 0.03484, 0.5865, 0.02864, 0.5846, 0.03484, 0.584, 0.03448, 0.5875, 0.03265, 0.5879, 0.03269, 0.5813, 0.03024, 0.5875, 0.03265, 0.5813, 0.03024, 0.5812, 0.03025, 0.5879, 0.03269, 0.5873, 0.03299, 0.5813, 0.03024, 0.5873, 0.03299, 0.5812, 0.03029, 0.5813, 0.03024, 0.5873, 0.03299, 0.5858, 0.03354, 0.5812, 0.03029, 0.5858, 0.03354, 0.5809, 0.03039, 0.5812, 0.03029, 0.5858, 0.03354, 0.5834, 0.03433, 0.5809, 0.03039, 0.5834, 0.03433, 0.5804, 0.03054, 0.5809, 0.03039, 0.5834, 0.03433, 0.5802, 0.03531, 0.5804, 0.03054, 0.5802, 0.03531, 0.5797, 0.03073, 0.5804, 0.03054, 0.5802, 0.03531, 0.5886, 0.0349, 0.5797, 0.03073, 0.5886, 0.0349, 0.5789, 0.03096, 0.5797, 0.03073, 0.5886, 0.0349, 0.5842, 0.03617, 0.5789, 0.03096, 0.5842, 0.03617, 0.578, 0.03122, 0.5789, 0.03096, 0.5842, 0.03617, 0.5795, 0.0375, 0.578, 0.03122, 0.5795, 0.0375, 0.577, 0.0315, 0.578, 0.03122, 0.5795, 0.0375, 0.5746, 0.03886, 0.577, 0.0315, 0.5746, 0.03886, 0.576, 0.03178, 0.577, 0.0315, 0.5746, 0.03886, 0.5697, 0.04018, 0.5749, 0.03206, 0.5746, 0.03886, 0.5749, 0.03206, 0.576, 0.03178, 0.5697, 0.04018, 0.565, 0.04142, 0.5739, 0.03232, 0.5697, 0.04018, 0.5739, 0.03232, 0.5749, 0.03206, 0.565, 0.04142, 0.5607, 0.04253, 0.573, 0.03256, 0.565, 0.04142, 0.573, 0.03256, 0.5739, 0.03232, 0.5607, 0.04253, 0.5569, 0.04346, 0.5722, 0.03277, 0.5607, 0.04253, 0.5722, 0.03277, 0.573, 0.03256, 0.4017, 0.365, 0.3957, 0.36, 0.4703, 0.3102, 0.4017, 0.365, 0.4703, 0.3102, 0.4703, 0.3106, 0.5608, 0.1539, 0.5525, 0.154, 0.564, 0.04524, 0.5608, 0.1539, 0.564, 0.04524, 0.5679, 0.04521, 0.5695, 0.1539, 0.5608, 0.1539, 0.5679, 0.04521, 0.5695, 0.1539, 0.5679, 0.04521, 0.5699, 0.04362, 0.5782, 0.1538, 0.5695, 0.1539, 0.5755, 0.04359, 0.5695, 0.1539, 0.5707, 0.04362, 0.5755, 0.04359, 0.5864, 0.1521, 0.5782, 0.1538, 0.579, 0.04513, 0.5782, 0.1538, 0.5755, 0.04359, 0.579, 0.04513, 0.5937, 0.1521, 0.5864, 0.1521, 0.5826, 0.04745, 0.5864, 0.1521, 0.5794, 0.04357, 0.5826, 0.04745, 0.3981, 0.3636, 0.3934, 0.375, 0.4707, 0.3159, 0.3934, 0.375, 0.4707, 0.3162, 0.4707, 0.3159, 0.4009, 0.3512, 0.3981, 0.3636, 0.4708, 0.3154, 0.3981, 0.3636, 0.4707, 0.3159, 0.4708, 0.3154, 0.4023, 0.2664, 0.4055, 0.2948, 0.4711, 0.3111, 0.4055, 0.2948, 0.4711, 0.3118, 0.4711, 0.3111, 0.3905, 0.3176, 0.3894, 0.3075, 0.4699, 0.3057, 0.3905, 0.3176, 0.4699, 0.3057, 0.47, 0.3064, 0.2489, 0.3747, 0.2489, 0.3611, 0.3849, 0.3387, 0.2489, 0.3747, 0.3849, 0.3387, 0.3849, 0.3468, 0.2489, 0.3611, 0.2489, 0.3457, 0.3849, 0.3294, 0.2489, 0.3611, 0.3849, 0.3294, 0.3849, 0.3387, 0.2489, 0.3457, 0.2489, 0.3288, 0.3849, 0.3194, 0.2489, 0.3457, 0.3849, 0.3194, 0.3849, 0.3294, 0.2489, 0.3288, 0.2489, 0.3114, 0.3849, 0.3089, 0.2489, 0.3288, 0.3849, 0.3089, 0.3849, 0.3194, 0.2489, 0.3114, 0.2489, 0.2939, 0.3849, 0.2985, 0.2489, 0.3114, 0.3849, 0.2985, 0.3849, 0.3089, 0.2489, 0.2939, 0.2489, 0.2771, 0.3849, 0.2884, 0.2489, 0.2939, 0.3849, 0.2884, 0.3849, 0.2985, 0.2489, 0.2771, 0.2489, 0.2616, 0.3849, 0.2792, 0.2489, 0.2771, 0.3849, 0.2792, 0.3849, 0.2884, 0.8489, 0.5841, 0.8437, 0.5855, 0.8409, 0.3161, 0.8437, 0.5855, 0.832, 0.3105, 0.8409, 0.3161, 0.8076, 0.3318, 0.8159, 0.315, 0.8359, 0.6152, 0.8159, 0.315, 0.8399, 0.6069, 0.8359, 0.6152, 0.8159, 0.315, 0.8255, 0.3018, 0.8399, 0.6069, 0.8255, 0.3018, 0.8447, 0.6004, 0.8399, 0.6069, 0.8255, 0.3018, 0.8361, 0.2925, 0.8447, 0.6004, 0.8361, 0.2925, 0.8498, 0.5959, 0.8447, 0.6004, 0.8361, 0.2925, 0.8473, 0.2877, 0.8498, 0.5959, 0.8473, 0.2877, 0.8553, 0.5935, 0.8498, 0.5959, 0.8473, 0.2877, 0.8586, 0.2874, 0.8609, 0.5934, 0.8473, 0.2877, 0.8609, 0.5934, 0.8553, 0.5935, 0.8586, 0.2874, 0.8696, 0.2917, 0.8663, 0.5955, 0.8586, 0.2874, 0.8663, 0.5955, 0.8609, 0.5934, 0.8696, 0.2917, 0.8799, 0.3004, 0.8713, 0.5998, 0.8696, 0.2917, 0.8713, 0.5998, 0.8663, 0.5955, 0.8799, 0.3004, 0.8804, 0.301, 0.8749, 0.5739, 0.8799, 0.3004, 0.8749, 0.5739, 0.8713, 0.5998, 0.8804, 0.301, 0.8868, 0.3144, 0.8787, 0.5819, 0.8804, 0.301, 0.8787, 0.5819, 0.8749, 0.5739, 0.4012, 0.2761, 0.4008, 0.2925, 0.2754, 0.2979, 0.4012, 0.2761, 0.2754, 0.2979, 0.2758, 0.2831, 0.4008, 0.2925, 0.4004, 0.3127, 0.2762, 0.3138, 0.4008, 0.2925, 0.2762, 0.3138, 0.2754, 0.2979, 0.4004, 0.3127, 0.4, 0.3299, 0.2746, 0.3299, 0.4004, 0.3127, 0.2746, 0.3299, 0.2762, 0.3138, 0.4, 0.3299, 0.4004, 0.3415, 0.275, 0.3388, 0.4, 0.3299, 0.275, 0.3388, 0.2746, 0.3299, 0.4004, 0.3415, 0.4, 0.3505, 0.275, 0.3499, 0.4004, 0.3415, 0.275, 0.3499, 0.275, 0.3388, 0.4, 0.3505, 0.4, 0.3565, 0.2766, 0.3623, 0.4, 0.3505, 0.2766, 0.3623, 0.275, 0.3499, 0.4, 0.3565, 0.3972, 0.3642, 0.2766, 0.3759, 0.4, 0.3565, 0.2766, 0.3759, 0.2766, 0.3623, 0.3972, 0.3642, 0.3939, 0.3742, 0.2754, 0.3928, 0.3972, 0.3642, 0.2754, 0.3928, 0.2766, 0.3759, 0.602, 0.3758, 0.5938, 0.3774, 0.5862, 0.1523, 0.602, 0.3758, 0.5862, 0.1523, 0.5939, 0.1522, 0.5938, 0.3774, 0.5832, 0.3775, 0.5862, 0.1523, 0.5832, 0.3775, 0.5781, 0.153, 0.5862, 0.1523, 0.5832, 0.3775, 0.5721, 0.3776, 0.5781, 0.153, 0.5721, 0.3776, 0.5695, 0.1539, 0.5781, 0.153, 0.5721, 0.3776, 0.5611, 0.3777, 0.561, 0.154, 0.5721, 0.3776, 0.561, 0.154, 0.5695, 0.1539, 0.5611, 0.3777, 0.5536, 0.3793, 0.561, 0.154, 0.5536, 0.3793, 0.5521, 0.1556, 0.561, 0.154, 0.2489, 0.3941, 0.2489, 0.3859, 0.3849, 0.3584, 0.2489, 0.3859, 0.3849, 0.3535, 0.3849, 0.3584, 0.2489, 0.3859, 0.2489, 0.3747, 0.3849, 0.3468, 0.2489, 0.3859, 0.3849, 0.3468, 0.3849, 0.3535, 0.1636, 0.3205, 0.2697, 0.3699, 0.2733, 0.3818, 0.1636, 0.3205, 0.2733, 0.3818, 0.1619, 0.3258, 0.2775, 0.3906, 0.1599, 0.3298, 0.1619, 0.3258, 0.2775, 0.3906, 0.1619, 0.3258, 0.2733, 0.3818, 0.5611, 0.3777, 0.5651, 0.704, 0.5575, 0.7265, 0.5611, 0.3777, 0.5575, 0.7265, 0.5536, 0.3793, 0.5721, 0.3776, 0.5751, 0.7029, 0.5651, 0.704, 0.5721, 0.3776, 0.5651, 0.704, 0.5611, 0.3777, 0.5832, 0.3775, 0.5861, 0.7068, 0.5751, 0.7029, 0.5832, 0.3775, 0.5751, 0.7029, 0.5721, 0.3776, 0.5938, 0.3774, 0.5952, 0.7126, 0.5861, 0.7068, 0.5938, 0.3774, 0.5861, 0.7068, 0.5832, 0.3775, 0.602, 0.3758, 0.6015, 0.7232, 0.5952, 0.7126, 0.602, 0.3758, 0.5952, 0.7126, 0.5938, 0.3774, 0.2764, 0.377, 0.1623, 0.3411, 0.1662, 0.3569, 0.2764, 0.377, 0.1662, 0.3569, 0.2745, 0.3925, 0.2775, 0.3627, 0.1638, 0.3378, 0.1643, 0.3484, 0.2775, 0.3627, 0.1643, 0.3484, 0.2764, 0.3755, 0.2759, 0.349, 0.1642, 0.3293, 0.1638, 0.3378, 0.2759, 0.349, 0.1638, 0.3378, 0.2759, 0.3612, 0.2749, 0.3395, 0.1652, 0.3198, 0.1642, 0.3293, 0.2749, 0.3395, 0.1642, 0.3293, 0.2759, 0.349, 0.2746, 0.3295, 0.1642, 0.3081, 0.1652, 0.3198, 0.2746, 0.3295, 0.1652, 0.3198, 0.2745, 0.3395, 0.2766, 0.3138, 0.1651, 0.2976, 0.1642, 0.3081, 0.2766, 0.3138, 0.1642, 0.3081, 0.2742, 0.3288, 0.2753, 0.2984, 0.1673, 0.2825, 0.1651, 0.2976, 0.2753, 0.2984, 0.1651, 0.2976, 0.2762, 0.3131, 0.8053, 0.3404, 0.8484, 0.5306, 0.8521, 0.532, 0.8053, 0.3404, 0.8521, 0.532, 0.8133, 0.333, 0.8024, 0.3368, 0.8355, 0.5328, 0.8391, 0.5304, 0.8024, 0.3368, 0.8391, 0.5304, 0.805, 0.3332, 0.8397, 0.4927, 0.8061, 0.3259, 0.8058, 0.3276, 0.8397, 0.4927, 0.8058, 0.3276, 0.8358, 0.4993, 0.8607, 0.3572, 0.846, 0.5242, 0.8492, 0.5266, 0.8607, 0.3572, 0.8492, 0.5266, 0.8654, 0.3546, 0.8345, 0.3615, 0.8354, 0.7332, 0.827, 0.731, 0.8345, 0.3615, 0.827, 0.731, 0.8144, 0.3563, 0.8556, 0.3658, 0.8441, 0.735, 0.8354, 0.7332, 0.8556, 0.3658, 0.8354, 0.7332, 0.8345, 0.3615, 0.8769, 0.369, 0.8529, 0.7363, 0.8556, 0.3658, 0.8529, 0.7363, 0.8441, 0.735, 0.8556, 0.3658, 0.8975, 0.3709, 0.8614, 0.7371, 0.8769, 0.369, 0.8614, 0.7371, 0.8529, 0.7363, 0.8769, 0.369, 0.8414, 0.5006, 0.8488, 0.682, 0.8354, 0.518, 0.8488, 0.682, 0.8467, 0.6858, 0.8354, 0.518, 0.8478, 0.4992, 0.8515, 0.6786, 0.8414, 0.5006, 0.8515, 0.6786, 0.8488, 0.682, 0.8414, 0.5006, 0.2669, 0.2491, 0.165, 0.2659, 0.2666, 0.2485, 0.165, 0.2659, 0.1636, 0.2594, 0.2666, 0.2485, 0.2648, 0.2657, 0.166, 0.2734, 0.165, 0.2659, 0.2648, 0.2657, 0.165, 0.2659, 0.2669, 0.2491, 0.2636, 0.2836, 0.1666, 0.2815, 0.2648, 0.2657, 0.1666, 0.2815, 0.166, 0.2734, 0.2648, 0.2657, 0.2631, 0.3023, 0.1668, 0.2899, 0.2636, 0.2836, 0.1668, 0.2899, 0.1666, 0.2815, 0.2636, 0.2836, 0.2636, 0.3209, 0.1666, 0.2984, 0.2631, 0.3023, 0.1666, 0.2984, 0.1668, 0.2899, 0.2631, 0.3023, 0.2648, 0.3389, 0.166, 0.3065, 0.2636, 0.3209, 0.166, 0.3065, 0.1666, 0.2984, 0.2636, 0.3209, 0.2669, 0.3554, 0.165, 0.3139, 0.2648, 0.3389, 0.165, 0.3139, 0.166, 0.3065, 0.2648, 0.3389, 0.2697, 0.3699, 0.1636, 0.3205, 0.2669, 0.3554, 0.1636, 0.3205, 0.165, 0.3139, 0.2669, 0.3554])
_ca = me_cylinder.color_attributes.new('Col', 'BYTE_COLOR', 'CORNER')
_ca.data.foreach_set('color', [1.0, 1.0, 1.0, 1.0, 1.0, 1.0, 1.0, 1.0, 1.0, 1.0, 1.0, 1.0, 1.0, 1.0, 1.0, 1.0, 1.0, 1.0, 1.0, 1.0, 1.0, 1.0, 1.0, 1.0, 1.0, 1.0, 1.0, 1.0, 1.0, 1.0, 1.0, 1.0, 1.0, 1.0, 1.0, 1.0, 1.0, 1.0, 1.0, 1.0, 1.0, 1.0, 1.0, 1.0, 1.0, 1.0, 1.0, 1.0, 1.0, 1.0, 1.0, 1.0, 1.0, 1.0, 1.0, 1.0, 1.0, 1.0, 1.0, 1.0, 1.0, 1.0, 1.0, 1.0, 1.0, 1.0, 1.0, 1.0, 1.0, 1.0, 1.0, 1.0, 1.0, 1.0, 1.0, 1.0, 1.0, 1.0, 1.0, 1.0, 1.0, 1.0, 1.0, 1.0, 1.0, 1.0, 1.0, 1.0, 1.0, 1.0, 1.0, 1.0, 1.0, 1.0, 1.0, 1.0, 1.0, 1.0, 1.0, 1.0, 1.0, 1.0, 1.0, 1.0, 1.0, 1.0, 1.0, 1.0, 1.0, 1.0, 1.0, 1.0, 1.0, 1.0, 1.0, 1.0, 1.0, 1.0, 1.0, 1.0, 1.0, 1.0, 1.0, 1.0, 1.0, 1.0, 1.0, 1.0, 1.0, 1.0, 1.0, 1.0, 1.0, 1.0, 1.0, 1.0, 1.0, 1.0, 1.0, 1.0, 1.0, 1.0, 1.0, 1.0, 1.0, 1.0, 1.0, 1.0, 1.0, 1.0, 1.0, 1.0, 1.0, 1.0, 1.0, 1.0, 1.0, 1.0, 1.0, 1.0, 1.0, 1.0, 1.0, 1.0, 1.0, 1.0, 1.0, 1.0, 1.0, 1.0, 1.0, 1.0, 1.0, 1.0, 1.0, 1.0, 1.0, 1.0, 1.0, 1.0, 1.0, 1.0, 1.0, 1.0, 1.0, 1.0, 1.0, 1.0, 1.0, 1.0, 1.0, 1.0, 1.0, 1.0, 1.0, 1.0, 1.0, 1.0, 1.0, 1.0, 1.0, 1.0, 1.0, 1.0, 1.0, 1.0, 1.0, 1.0, 1.0, 1.0, 1.0, 1.0, 1.0, 1.0, 1.0, 1.0, 1.0, 1.0, 1.0, 1.0, 1.0, 1.0, 1.0, 1.0, 1.0, 1.0, 1.0, 1.0, 1.0, 1.0, 1.0, 1.0, 1.0, 1.0, 1.0, 1.0, 1.0, 1.0, 1.0, 1.0, 1.0, 1.0, 1.0, 1.0, 1.0, 1.0, 1.0, 1.0, 1.0, 1.0, 1.0, 1.0, 1.0, 1.0, 1.0, 1.0, 1.0, 1.0, 1.0, 1.0, 1.0, 1.0, 1.0, 1.0, 1.0, 1.0, 1.0, 1.0, 1.0, 1.0, 1.0, 1.0, 1.0, 1.0, 1.0, 1.0, 1.0, 1.0, 1.0, 1.0, 1.0, 1.0, 1.0, 1.0, 1.0, 1.0, 1.0, 1.0, 1.0, 1.0, 1.0, 1.0, 1.0, 1.0, 1.0, 1.0, 1.0, 1.0, 1.0, 1.0, 1.0, 1.0, 1.0, 1.0, 1.0, 1.0, 1.0, 1.0, 1.0, 1.0, 1.0, 1.0, 1.0, 1.0, 1.0, 1.0, 1.0, 1.0, 1.0, 1.0, 1.0, 1.0, 1.0, 1.0, 1.0, 1.0, 1.0, 1.0, 1.0, 1.0, 1.0, 1.0, 1.0, 1.0, 1.0, 1.0, 1.0, 1.0, 1.0, 1.0, 1.0, 1.0, 1.0, 1.0, 1.0, 1.0, 1.0, 1.0, 1.0, 1.0, 1.0, 1.0, 1.0, 1.0, 1.0, 1.0, 1.0, 1.0, 1.0, 1.0, 1.0, 1.0, 1.0, 1.0, 1.0, 1.0, 1.0, 1.0, 1.0, 1.0, 1.0, 1.0, 1.0, 1.0, 1.0, 1.0, 1.0, 1.0, 1.0, 1.0, 1.0, 1.0, 1.0, 1.0, 1.0, 1.0, 1.0, 1.0, 1.0, 1.0, 1.0, 1.0, 1.0, 1.0, 1.0, 1.0, 1.0, 1.0, 1.0, 1.0, 1.0, 1.0, 1.0, 1.0, 1.0, 1.0, 1.0, 1.0, 1.0, 1.0, 1.0, 1.0, 1.0, 1.0, 1.0, 1.0, 1.0, 1.0, 1.0, 1.0, 1.0, 1.0, 1.0, 1.0, 1.0, 1.0, 1.0, 1.0, 1.0, 1.0, 1.0, 1.0, 1.0, 1.0, 1.0, 1.0, 1.0, 1.0, 1.0, 1.0, 1.0, 1.0, 1.0, 1.0, 1.0, 1.0, 1.0, 1.0, 1.0, 1.0, 1.0, 1.0, 1.0, 1.0, 1.0, 1.0, 1.0, 1.0, 1.0, 1.0, 1.0, 1.0, 1.0, 1.0, 1.0, 1.0, 1.0, 1.0, 1.0, 1.0, 1.0, 1.0, 1.0, 1.0, 1.0, 1.0, 1.0, 1.0, 1.0, 1.0, 1.0, 1.0, 1.0, 1.0, 1.0, 1.0, 1.0, 1.0, 1.0, 1.0, 1.0, 1.0, 1.0, 1.0, 1.0, 1.0, 1.0, 1.0, 1.0, 1.0, 1.0, 1.0, 1.0, 1.0, 1.0, 1.0, 1.0, 1.0, 1.0, 1.0, 1.0, 1.0, 1.0, 1.0, 1.0, 1.0, 1.0, 1.0, 1.0, 1.0, 1.0, 1.0, 1.0, 1.0, 1.0, 1.0, 1.0, 1.0, 1.0, 1.0, 1.0, 1.0, 1.0, 1.0, 1.0, 1.0, 1.0, 1.0, 1.0, 1.0, 1.0, 1.0, 1.0, 1.0, 1.0, 1.0, 1.0, 1.0, 1.0, 1.0, 1.0, 1.0, 1.0, 1.0, 1.0, 1.0, 1.0, 1.0, 1.0, 1.0, 1.0, 1.0, 1.0, 1.0, 1.0, 1.0, 1.0, 1.0, 1.0, 1.0, 1.0, 1.0, 1.0, 1.0, 1.0, 1.0, 1.0, 1.0, 1.0, 1.0, 1.0, 1.0, 1.0, 1.0, 1.0, 1.0, 1.0, 1.0, 1.0, 1.0, 1.0, 1.0, 1.0, 1.0, 1.0, 1.0, 1.0, 1.0, 1.0, 1.0, 1.0, 1.0, 1.0, 1.0, 1.0, 1.0, 1.0, 1.0, 1.0, 1.0, 1.0, 1.0, 1.0, 1.0, 1.0, 1.0, 1.0, 1.0, 1.0, 1.0, 1.0, 1.0, 1.0, 1.0, 1.0, 1.0, 1.0, 1.0, 1.0, 1.0, 1.0, 1.0, 1.0, 1.0, 1.0, 1.0, 1.0, 1.0, 1.0, 1.0, 1.0, 1.0, 1.0, 1.0, 1.0, 1.0, 1.0, 1.0, 1.0, 1.0, 1.0, 1.0, 1.0, 1.0, 1.0, 1.0, 1.0, 1.0, 1.0, 1.0, 1.0, 1.0, 1.0, 1.0, 1.0, 1.0, 1.0, 1.0, 1.0, 1.0, 1.0, 1.0, 1.0, 1.0, 1.0, 1.0, 1.0, 1.0, 1.0, 1.0, 1.0, 1.0, 1.0, 1.0, 1.0, 1.0, 1.0, 1.0, 1.0, 1.0, 1.0, 1.0, 1.0, 1.0, 1.0, 1.0, 1.0, 1.0, 1.0, 1.0, 1.0, 1.0, 1.0, 1.0, 1.0, 1.0, 1.0, 1.0, 1.0, 1.0, 1.0, 1.0, 1.0, 1.0, 1.0, 1.0, 1.0, 1.0, 1.0, 1.0, 1.0, 1.0, 1.0, 1.0, 1.0, 1.0, 1.0, 1.0, 1.0, 1.0, 1.0, 1.0, 1.0, 1.0, 1.0, 1.0, 1.0, 1.0, 1.0, 1.0, 1.0, 1.0, 1.0, 1.0, 1.0, 1.0, 1.0, 1.0, 1.0, 1.0, 1.0, 1.0, 1.0, 1.0, 1.0, 1.0, 1.0, 1.0, 1.0, 1.0, 1.0, 1.0, 1.0, 1.0, 1.0, 1.0, 1.0, 1.0, 1.0, 1.0, 1.0, 1.0, 1.0, 1.0, 1.0, 1.0, 1.0, 1.0, 1.0, 1.0, 1.0, 1.0, 1.0, 1.0, 1.0, 1.0, 1.0, 1.0, 1.0, 1.0, 1.0, 1.0, 1.0, 1.0, 1.0, 1.0, 1.0, 1.0, 1.0, 1.0, 1.0, 1.0, 1.0, 1.0, 1.0, 1.0, 1.0, 1.0, 1.0, 1.0, 1.0, 1.0, 1.0, 1.0, 1.0, 1.0, 1.0, 1.0, 1.0, 1.0, 1.0, 1.0, 1.0, 1.0, 1.0, 1.0, 1.0, 1.0, 1.0, 1.0, 1.0, 1.0, 1.0, 1.0, 1.0, 1.0, 1.0, 1.0, 1.0, 1.0, 1.0, 1.0, 1.0, 1.0, 1.0, 1.0, 1.0, 1.0, 1.0, 1.0, 1.0, 1.0, 1.0, 1.0, 1.0, 1.0, 1.0, 1.0, 1.0, 1.0, 1.0, 1.0, 1.0, 1.0, 1.0, 1.0, 1.0, 1.0, 1.0, 1.0, 1.0, 1.0, 1.0, 1.0, 1.0, 1.0, 1.0, 1.0, 1.0, 1.0, 1.0, 1.0, 1.0, 1.0, 1.0, 1.0, 1.0, 1.0, 1.0, 1.0, 1.0, 1.0, 1.0, 1.0, 1.0, 1.0, 1.0, 1.0, 1.0, 1.0, 1.0, 1.0, 1.0, 1.0, 1.0, 1.0, 1.0, 1.0, 1.0, 1.0, 1.0, 1.0, 1.0, 1.0, 1.0, 1.0, 1.0, 1.0, 1.0, 1.0, 1.0, 1.0, 1.0, 1.0, 1.0, 1.0, 1.0, 1.0, 1.0, 1.0, 1.0, 1.0, 1.0, 1.0, 1.0, 1.0, 1.0, 1.0, 1.0, 1.0, 1.0, 1.0, 1.0, 1.0, 1.0, 1.0, 1.0, 1.0, 1.0, 1.0, 1.0, 1.0, 1.0, 1.0, 1.0, 1.0, 1.0, 1.0, 1.0, 1.0, 1.0, 1.0, 1.0, 1.0, 1.0, 1.0, 1.0, 1.0, 1.0, 1.0, 1.0, 1.0, 1.0, 1.0, 1.0, 1.0, 1.0, 1.0, 1.0, 1.0, 1.0, 1.0, 1.0, 1.0, 1.0, 1.0, 1.0, 1.0, 1.0, 1.0, 1.0, 1.0, 1.0, 1.0, 1.0, 1.0, 1.0, 1.0, 1.0, 1.0, 1.0, 1.0, 1.0, 1.0, 1.0, 1.0, 1.0, 1.0, 1.0, 1.0, 1.0, 1.0, 1.0, 1.0, 1.0, 1.0, 1.0, 1.0, 1.0, 1.0, 1.0, 1.0, 1.0, 1.0, 1.0, 1.0, 1.0, 1.0, 1.0, 1.0, 1.0, 1.0, 1.0, 1.0, 1.0, 1.0, 1.0, 1.0, 1.0, 1.0, 1.0, 1.0, 1.0, 1.0, 1.0, 1.0, 1.0, 1.0, 1.0, 1.0, 1.0, 1.0, 1.0, 1.0, 1.0, 1.0, 1.0, 1.0, 1.0, 1.0, 1.0, 1.0, 1.0, 1.0, 1.0, 1.0, 1.0, 1.0, 1.0, 1.0, 1.0, 1.0, 1.0, 1.0, 1.0, 1.0, 1.0, 1.0, 1.0, 1.0, 1.0, 1.0, 1.0, 1.0, 1.0, 1.0, 1.0, 1.0, 1.0, 1.0, 1.0, 1.0, 1.0, 1.0, 1.0, 1.0, 1.0, 1.0, 1.0, 1.0, 1.0, 1.0, 1.0, 1.0, 0.9911, 0.9911, 0.9911, 0.9961, 1.0, 1.0, 1.0, 1.0, 1.0, 1.0, 1.0, 1.0, 1.0, 1.0, 1.0, 1.0, 0.9911, 0.9911, 0.9911, 0.9961, 1.0, 1.0, 1.0, 1.0, 0.9911, 0.9911, 0.9911, 0.9961, 1.0, 1.0, 1.0, 1.0, 1.0, 1.0, 1.0, 1.0, 1.0, 1.0, 1.0, 1.0, 1.0, 1.0, 1.0, 1.0, 1.0, 1.0, 1.0, 1.0, 1.0, 1.0, 1.0, 1.0, 1.0, 1.0, 1.0, 1.0, 1.0, 1.0, 1.0, 1.0, 1.0, 1.0, 1.0, 1.0, 1.0, 1.0, 1.0, 1.0, 1.0, 1.0, 1.0, 1.0, 1.0, 1.0, 1.0, 1.0, 0.9911, 0.9911, 0.9911, 0.9961, 1.0, 1.0, 1.0, 1.0, 0.9911, 0.9911, 0.9911, 0.9961, 0.9911, 0.9911, 0.9911, 0.9961, 1.0, 1.0, 1.0, 1.0, 1.0, 1.0, 1.0, 1.0, 1.0, 1.0, 1.0, 1.0, 1.0, 1.0, 1.0, 1.0, 1.0, 1.0, 1.0, 1.0, 1.0, 1.0, 1.0, 1.0, 1.0, 1.0, 1.0, 1.0, 1.0, 1.0, 1.0, 1.0, 1.0, 1.0, 1.0, 1.0, 1.0, 1.0, 1.0, 1.0, 1.0, 1.0, 1.0, 1.0, 1.0, 1.0, 1.0, 1.0, 1.0, 1.0, 1.0, 1.0, 1.0, 1.0, 1.0, 1.0, 1.0, 1.0, 1.0, 1.0, 1.0, 1.0, 1.0, 1.0, 1.0, 1.0, 1.0, 1.0, 1.0, 1.0, 1.0, 1.0, 1.0, 1.0, 1.0, 1.0, 1.0, 1.0, 1.0, 1.0, 1.0, 1.0, 1.0, 1.0, 1.0, 1.0, 1.0, 1.0, 1.0, 1.0, 1.0, 1.0, 1.0, 1.0, 1.0, 1.0, 1.0, 1.0, 1.0, 1.0, 1.0, 1.0, 1.0, 1.0, 1.0, 1.0, 1.0, 1.0, 1.0, 1.0, 1.0, 1.0, 1.0, 1.0, 1.0, 1.0, 1.0, 1.0, 1.0, 1.0, 1.0, 1.0, 1.0, 1.0, 1.0, 1.0, 1.0, 1.0, 1.0, 1.0, 1.0, 1.0, 1.0, 1.0, 1.0, 1.0, 1.0, 1.0, 1.0, 1.0, 1.0, 1.0, 1.0, 1.0, 1.0, 1.0, 1.0, 1.0, 1.0, 1.0, 1.0, 1.0, 1.0, 1.0, 1.0, 1.0, 1.0, 1.0, 1.0, 1.0, 1.0, 1.0, 1.0, 1.0, 1.0, 1.0, 1.0, 1.0, 1.0, 1.0, 1.0, 1.0, 1.0, 1.0, 1.0, 1.0, 1.0, 1.0, 1.0, 1.0, 1.0, 1.0, 1.0, 1.0, 1.0, 1.0, 1.0, 1.0, 1.0, 1.0, 1.0, 1.0, 1.0, 1.0, 1.0, 1.0, 1.0, 1.0, 1.0, 1.0, 1.0, 1.0, 1.0, 1.0, 1.0, 1.0, 1.0, 1.0, 1.0, 1.0, 1.0, 1.0, 0.9911, 0.9911, 0.9911, 0.9961, 1.0, 1.0, 1.0, 1.0, 0.9911, 0.9911, 0.9911, 0.9961, 1.0, 1.0, 1.0, 1.0, 1.0, 1.0, 1.0, 1.0, 1.0, 1.0, 1.0, 1.0, 1.0, 1.0, 1.0, 1.0, 1.0, 1.0, 1.0, 1.0, 1.0, 1.0, 1.0, 1.0, 1.0, 1.0, 1.0, 1.0, 1.0, 1.0, 1.0, 1.0, 0.9911, 0.9911, 0.9911, 0.9961, 0.9911, 0.9911, 0.9911, 0.9961, 1.0, 1.0, 1.0, 1.0, 0.9911, 0.9911, 0.9911, 0.9961, 1.0, 1.0, 1.0, 1.0, 1.0, 1.0, 1.0, 1.0, 0.9911, 0.9911, 0.9911, 0.9961, 0.9911, 0.9911, 0.9911, 0.9961, 0.9911, 0.9911, 0.9911, 0.9961, 0.9911, 0.9911, 0.9911, 0.9961, 0.9911, 0.9911, 0.9911, 0.9961, 0.9911, 0.9911, 0.9911, 0.9961, 1.0, 1.0, 1.0, 1.0, 0.9911, 0.9911, 0.9911, 0.9961, 0.9911, 0.9911, 0.9911, 0.9961, 0.9911, 0.9911, 0.9911, 0.9961, 0.9911, 0.9911, 0.9911, 0.9961, 1.0, 1.0, 1.0, 1.0, 1.0, 1.0, 1.0, 1.0, 1.0, 1.0, 1.0, 1.0, 1.0, 1.0, 1.0, 1.0, 1.0, 1.0, 1.0, 1.0, 1.0, 1.0, 1.0, 1.0, 1.0, 1.0, 1.0, 1.0, 1.0, 1.0, 1.0, 1.0, 1.0, 1.0, 1.0, 1.0, 1.0, 1.0, 1.0, 1.0, 1.0, 1.0, 1.0, 1.0, 0.9911, 0.9911, 0.9911, 0.9961, 1.0, 1.0, 1.0, 1.0, 1.0, 1.0, 1.0, 1.0, 1.0, 1.0, 1.0, 1.0, 0.9911, 0.9911, 0.9911, 0.9961, 0.9911, 0.9911, 0.9911, 0.9961, 1.0, 1.0, 1.0, 1.0, 1.0, 1.0, 1.0, 1.0, 0.9911, 0.9911, 0.9911, 0.9961, 1.0, 1.0, 1.0, 1.0, 0.9911, 0.9911, 0.9911, 0.9961, 0.9911, 0.9911, 0.9911, 0.9961, 0.9911, 0.9911, 0.9911, 0.9961, 0.9911, 0.9911, 0.9911, 0.9961, 0.9911, 0.9911, 0.9911, 0.9961, 0.9911, 0.9911, 0.9911, 0.9961, 0.9911, 0.9911, 0.9911, 0.9961, 0.9911, 0.9911, 0.9911, 0.9961, 0.9911, 0.9911, 0.9911, 0.9961, 0.9911, 0.9911, 0.9911, 0.9961, 0.9911, 0.9911, 0.9911, 0.9961, 0.9911, 0.9911, 0.9911, 0.9961, 1.0, 1.0, 1.0, 1.0, 0.9911, 0.9911, 0.9911, 0.9961, 0.9911, 0.9911, 0.9911, 0.9961, 1.0, 1.0, 1.0, 1.0, 0.8714, 0.8963, 0.9301, 1.0, 0.8714, 0.8963, 0.9301, 1.0, 0.8714, 0.8963, 0.9301, 1.0, 0.9911, 0.9911, 0.9911, 0.9961, 0.9911, 0.9911, 0.9911, 0.9961, 0.9911, 0.9911, 0.9911, 0.9961, 0.9911, 0.9911, 0.9911, 0.9961, 1.0, 1.0, 1.0, 1.0, 0.9911, 0.9911, 0.9911, 0.9961, 1.0, 1.0, 1.0, 1.0, 0.9911, 0.9911, 0.9911, 0.9961, 0.9911, 0.9911, 0.9911, 0.9961, 0.9911, 0.9911, 0.9911, 0.9961, 1.0, 1.0, 1.0, 1.0, 0.9911, 0.9911, 0.9911, 0.9961, 0.9911, 0.9911, 0.9911, 0.9961, 1.0, 1.0, 1.0, 1.0, 1.0, 1.0, 1.0, 1.0, 1.0, 1.0, 1.0, 1.0, 1.0, 1.0, 1.0, 1.0, 1.0, 1.0, 1.0, 1.0, 1.0, 1.0, 1.0, 1.0, 1.0, 1.0, 1.0, 1.0, 1.0, 1.0, 1.0, 1.0, 1.0, 1.0, 1.0, 1.0, 1.0, 1.0, 1.0, 1.0, 1.0, 1.0, 1.0, 1.0, 0.9911, 0.9911, 0.9911, 0.9961, 1.0, 1.0, 1.0, 1.0, 1.0, 1.0, 1.0, 1.0, 1.0, 1.0, 1.0, 1.0, 1.0, 1.0, 1.0, 1.0, 1.0, 1.0, 1.0, 1.0, 1.0, 1.0, 1.0, 1.0, 0.9911, 0.9911, 0.9911, 0.9961, 0.9911, 0.9911, 0.9911, 0.9961, 1.0, 1.0, 1.0, 1.0, 1.0, 1.0, 1.0, 1.0, 1.0, 1.0, 1.0, 1.0, 1.0, 1.0, 1.0, 1.0, 1.0, 1.0, 1.0, 1.0, 1.0, 1.0, 1.0, 1.0, 1.0, 1.0, 1.0, 1.0, 1.0, 1.0, 1.0, 1.0, 1.0, 1.0, 1.0, 1.0, 1.0, 1.0, 1.0, 1.0, 1.0, 1.0, 1.0, 1.0, 1.0, 1.0, 1.0, 1.0, 1.0, 1.0, 1.0, 1.0, 1.0, 1.0, 1.0, 1.0, 1.0, 1.0, 1.0, 1.0, 1.0, 1.0, 1.0, 1.0, 1.0, 1.0, 1.0, 1.0, 1.0, 1.0, 1.0, 1.0, 1.0, 1.0, 1.0, 1.0, 1.0, 1.0, 1.0, 1.0, 1.0, 1.0, 1.0, 1.0, 1.0, 1.0, 1.0, 1.0, 1.0, 1.0, 1.0, 1.0, 1.0, 1.0, 1.0, 1.0, 0.9911, 0.9911, 0.9911, 0.9961, 0.9911, 0.9911, 0.9911, 0.9961, 1.0, 1.0, 1.0, 1.0, 0.9911, 0.9911, 0.9911, 0.9961, 1.0, 1.0, 1.0, 1.0, 1.0, 1.0, 1.0, 1.0, 0.9911, 0.9911, 0.9911, 0.9961, 0.9911, 0.9911, 0.9911, 0.9961, 1.0, 1.0, 1.0, 1.0, 0.9911, 0.9911, 0.9911, 0.9961, 0.9911, 0.9911, 0.9911, 0.9961, 1.0, 1.0, 1.0, 1.0, 0.9911, 0.9911, 0.9911, 0.9961, 0.9911, 0.9911, 0.9911, 0.9961, 0.9911, 0.9911, 0.9911, 0.9961, 1.0, 1.0, 1.0, 1.0, 0.9911, 0.9911, 0.9911, 0.9961, 1.0, 1.0, 1.0, 1.0, 0.9911, 0.9911, 0.9911, 0.9961, 0.9911, 0.9911, 0.9911, 0.9961, 0.9911, 0.9911, 0.9911, 0.9961, 0.9911, 0.9911, 0.9911, 0.9961, 0.9911, 0.9911, 0.9911, 0.9961, 0.9911, 0.9911, 0.9911, 0.9961, 0.9911, 0.9911, 0.9911, 0.9961, 1.0, 1.0, 1.0, 1.0, 0.9911, 0.9911, 0.9911, 0.9961, 1.0, 1.0, 1.0, 1.0, 1.0, 1.0, 1.0, 1.0, 1.0, 1.0, 1.0, 1.0, 0.9911, 0.9911, 0.9911, 0.9961, 0.9911, 0.9911, 0.9911, 0.9961, 0.9911, 0.9911, 0.9911, 0.9961, 0.9911, 0.9911, 0.9911, 0.9961, 0.9911, 0.9911, 0.9911, 0.9961, 0.9911, 0.9911, 0.9911, 0.9961, 0.9911, 0.9911, 0.9911, 0.9961, 1.0, 1.0, 1.0, 1.0, 0.9911, 0.9911, 0.9911, 0.9961, 1.0, 1.0, 1.0, 1.0, 0.9911, 0.9911, 0.9911, 0.9961, 0.9911, 0.9911, 0.9911, 0.9961, 0.9911, 0.9911, 0.9911, 0.9961, 0.9911, 0.9911, 0.9911, 0.9961, 0.9911, 0.9911, 0.9911, 0.9961, 1.0, 1.0, 1.0, 1.0, 0.9911, 0.9911, 0.9911, 0.9961, 1.0, 1.0, 1.0, 1.0, 0.9911, 0.9911, 0.9911, 0.9961, 1.0, 1.0, 1.0, 1.0, 1.0, 1.0, 1.0, 1.0, 1.0, 1.0, 1.0, 1.0, 0.9911, 0.9911, 0.9911, 0.9961, 1.0, 1.0, 1.0, 1.0, 0.9911, 0.9911, 0.9911, 0.9961, 1.0, 1.0, 1.0, 1.0, 1.0, 1.0, 1.0, 1.0, 1.0, 1.0, 1.0, 1.0, 1.0, 1.0, 1.0, 1.0, 1.0, 1.0, 1.0, 1.0, 1.0, 1.0, 1.0, 1.0, 1.0, 1.0, 1.0, 1.0, 1.0, 1.0, 1.0, 1.0, 1.0, 1.0, 1.0, 1.0, 1.0, 1.0, 1.0, 1.0, 1.0, 1.0, 1.0, 1.0, 1.0, 1.0, 1.0, 1.0, 1.0, 1.0, 1.0, 1.0, 1.0, 1.0, 1.0, 1.0, 1.0, 1.0, 1.0, 1.0, 1.0, 1.0, 1.0, 1.0, 1.0, 1.0, 1.0, 1.0, 1.0, 1.0, 1.0, 1.0, 1.0, 1.0, 1.0, 1.0, 1.0, 1.0, 1.0, 1.0, 1.0, 1.0, 1.0, 1.0, 1.0, 1.0, 1.0, 1.0, 1.0, 1.0, 1.0, 1.0, 1.0, 1.0, 1.0, 1.0, 1.0, 1.0, 1.0, 1.0, 1.0, 1.0, 1.0, 1.0, 1.0, 1.0, 1.0, 1.0, 1.0, 1.0, 1.0, 1.0, 1.0, 1.0, 1.0, 1.0, 1.0, 1.0, 1.0, 1.0, 1.0, 1.0, 1.0, 1.0, 1.0, 1.0, 1.0, 1.0, 1.0, 1.0, 1.0, 1.0, 1.0, 1.0, 1.0, 1.0, 1.0, 1.0, 1.0, 1.0, 1.0, 1.0, 1.0, 1.0, 1.0, 1.0, 1.0, 1.0, 1.0, 1.0, 1.0, 1.0, 1.0, 1.0, 1.0, 1.0, 1.0, 1.0, 1.0, 1.0, 1.0, 1.0, 1.0, 1.0, 1.0, 1.0, 1.0, 1.0, 1.0, 1.0, 1.0, 1.0, 1.0, 1.0, 1.0, 1.0, 1.0, 1.0, 1.0, 1.0, 1.0, 1.0, 1.0, 1.0, 1.0, 1.0, 1.0, 1.0, 1.0, 1.0, 1.0, 1.0, 1.0, 1.0, 1.0, 1.0, 1.0, 1.0, 1.0, 1.0, 1.0, 1.0, 1.0, 1.0, 1.0, 1.0, 1.0, 1.0, 1.0, 1.0, 1.0, 1.0, 1.0, 1.0, 1.0, 1.0, 1.0, 1.0, 1.0, 1.0, 1.0, 1.0, 1.0, 1.0, 1.0, 1.0, 1.0, 1.0, 1.0, 1.0, 1.0, 1.0, 1.0, 1.0, 1.0, 1.0, 1.0, 1.0, 1.0, 1.0, 1.0, 1.0, 1.0, 1.0, 1.0, 1.0, 1.0, 1.0, 1.0, 1.0, 1.0, 1.0, 1.0, 1.0, 1.0, 1.0, 1.0, 1.0, 1.0, 1.0, 1.0, 1.0, 1.0, 1.0, 1.0, 1.0, 1.0, 1.0, 1.0, 1.0, 1.0, 1.0, 1.0, 1.0, 1.0, 1.0, 1.0, 1.0, 1.0, 1.0, 1.0, 1.0, 1.0, 1.0, 1.0, 1.0, 1.0, 1.0, 1.0, 1.0, 1.0, 1.0, 1.0, 1.0, 1.0, 1.0, 0.8714, 0.8963, 0.9301, 1.0, 0.8714, 0.8963, 0.9301, 1.0, 0.8714, 0.8963, 0.9301, 1.0, 0.8714, 0.8963, 0.9301, 1.0, 0.8714, 0.8963, 0.9301, 1.0, 0.8714, 0.8963, 0.9301, 1.0, 0.8714, 0.8963, 0.9301, 1.0, 0.8714, 0.8963, 0.9301, 1.0, 0.8714, 0.8963, 0.9301, 1.0, 0.8714, 0.8963, 0.9301, 1.0, 0.8714, 0.8963, 0.9301, 1.0, 0.8714, 0.8963, 0.9301, 1.0, 1.0, 1.0, 1.0, 1.0, 1.0, 1.0, 1.0, 1.0, 1.0, 1.0, 1.0, 1.0, 1.0, 1.0, 1.0, 1.0, 1.0, 1.0, 1.0, 1.0, 1.0, 1.0, 1.0, 1.0, 1.0, 1.0, 1.0, 1.0, 1.0, 1.0, 1.0, 1.0, 1.0, 1.0, 1.0, 1.0, 1.0, 1.0, 1.0, 1.0, 1.0, 1.0, 1.0, 1.0, 1.0, 1.0, 1.0, 1.0, 1.0, 1.0, 1.0, 1.0, 1.0, 1.0, 1.0, 1.0, 1.0, 1.0, 1.0, 1.0, 1.0, 1.0, 1.0, 1.0, 1.0, 1.0, 1.0, 1.0, 1.0, 1.0, 1.0, 1.0, 1.0, 1.0, 1.0, 1.0, 1.0, 1.0, 1.0, 1.0, 1.0, 1.0, 1.0, 1.0, 1.0, 1.0, 1.0, 1.0, 1.0, 1.0, 1.0, 1.0, 1.0, 1.0, 1.0, 1.0, 0.8714, 0.8963, 0.9301, 1.0, 0.8714, 0.8963, 0.9301, 1.0, 0.8714, 0.8963, 0.9301, 1.0, 0.8714, 0.8963, 0.9301, 1.0, 0.8714, 0.8963, 0.9301, 1.0, 0.8714, 0.8963, 0.9301, 1.0, 0.8714, 0.8963, 0.9301, 1.0, 0.8714, 0.8963, 0.9301, 1.0, 0.8714, 0.8963, 0.9301, 1.0, 0.8714, 0.8963, 0.9301, 1.0, 0.8714, 0.8963, 0.9301, 1.0, 0.8714, 0.8963, 0.9301, 1.0, 1.0, 1.0, 1.0, 1.0, 1.0, 1.0, 1.0, 1.0, 1.0, 1.0, 1.0, 1.0, 1.0, 1.0, 1.0, 1.0, 1.0, 1.0, 1.0, 1.0, 1.0, 1.0, 1.0, 1.0, 1.0, 1.0, 1.0, 1.0, 1.0, 1.0, 1.0, 1.0, 1.0, 1.0, 1.0, 1.0, 1.0, 1.0, 1.0, 1.0, 1.0, 1.0, 1.0, 1.0, 1.0, 1.0, 1.0, 1.0, 1.0, 1.0, 1.0, 1.0, 1.0, 1.0, 1.0, 1.0, 1.0, 1.0, 1.0, 1.0, 1.0, 1.0, 1.0, 1.0, 1.0, 1.0, 1.0, 1.0, 1.0, 1.0, 1.0, 1.0, 1.0, 1.0, 1.0, 1.0, 1.0, 1.0, 1.0, 1.0, 1.0, 1.0, 1.0, 1.0, 1.0, 1.0, 1.0, 1.0, 1.0, 1.0, 1.0, 1.0, 1.0, 1.0, 1.0, 1.0, 1.0, 1.0, 1.0, 1.0, 1.0, 1.0, 1.0, 1.0, 1.0, 1.0, 1.0, 1.0, 1.0, 1.0, 1.0, 1.0, 1.0, 1.0, 1.0, 1.0, 1.0, 1.0, 1.0, 1.0, 1.0, 1.0, 1.0, 1.0, 1.0, 1.0, 1.0, 1.0, 1.0, 1.0, 1.0, 1.0, 1.0, 1.0, 1.0, 1.0, 1.0, 1.0, 1.0, 1.0, 1.0, 1.0, 1.0, 1.0, 1.0, 1.0, 1.0, 1.0, 1.0, 1.0, 1.0, 1.0, 1.0, 1.0, 1.0, 1.0, 1.0, 1.0, 1.0, 1.0, 1.0, 1.0, 1.0, 1.0, 1.0, 1.0, 1.0, 1.0, 1.0, 1.0, 1.0, 1.0, 1.0, 1.0, 1.0, 1.0, 1.0, 1.0, 1.0, 1.0, 1.0, 1.0, 1.0, 1.0, 1.0, 1.0, 1.0, 1.0, 1.0, 1.0, 1.0, 1.0, 1.0, 1.0, 1.0, 1.0, 1.0, 1.0, 1.0, 1.0, 1.0, 1.0, 1.0, 1.0, 1.0, 1.0, 1.0, 1.0, 1.0, 1.0, 1.0, 1.0, 1.0, 1.0, 1.0, 1.0, 1.0, 1.0, 1.0, 1.0, 1.0, 1.0, 1.0, 1.0, 1.0, 1.0, 1.0, 1.0, 1.0, 1.0, 1.0, 1.0, 1.0, 1.0, 1.0, 1.0, 1.0, 1.0, 1.0, 1.0, 1.0, 1.0, 1.0, 1.0, 1.0, 1.0, 1.0, 1.0, 1.0, 1.0, 1.0, 1.0, 1.0, 1.0, 1.0, 1.0, 1.0, 1.0, 1.0, 1.0, 1.0, 1.0, 1.0, 1.0, 1.0, 1.0, 1.0, 1.0, 1.0, 1.0, 1.0, 1.0, 1.0, 1.0, 1.0, 1.0, 1.0, 1.0, 1.0, 1.0, 1.0, 1.0, 1.0, 1.0, 1.0, 1.0, 1.0, 1.0, 1.0, 1.0, 1.0, 1.0, 1.0, 1.0, 1.0, 1.0, 1.0, 1.0, 1.0, 1.0, 1.0, 1.0, 1.0, 1.0, 1.0, 1.0, 1.0, 1.0, 1.0, 1.0, 1.0, 1.0, 1.0, 1.0, 1.0, 1.0, 1.0, 1.0, 1.0, 1.0, 1.0, 1.0, 1.0, 1.0, 1.0, 1.0, 1.0, 1.0, 1.0, 1.0, 1.0, 1.0, 1.0, 1.0, 1.0, 1.0, 1.0, 1.0, 1.0, 1.0, 1.0, 1.0, 1.0, 1.0, 1.0, 1.0, 1.0, 1.0, 1.0, 1.0, 1.0, 1.0, 1.0, 1.0, 1.0, 1.0, 1.0, 1.0, 1.0, 1.0, 1.0, 1.0, 1.0, 1.0, 1.0, 1.0, 1.0, 1.0, 1.0, 1.0, 1.0, 1.0, 1.0, 1.0, 1.0, 1.0, 1.0, 1.0, 1.0, 1.0, 1.0, 1.0, 1.0, 1.0, 1.0, 1.0, 1.0, 1.0, 1.0, 1.0, 1.0, 1.0, 1.0, 1.0, 1.0, 1.0, 1.0, 1.0, 1.0, 1.0, 1.0, 1.0, 1.0, 1.0, 1.0, 1.0, 1.0, 1.0, 1.0, 1.0, 1.0, 1.0, 1.0, 1.0, 1.0, 1.0, 1.0, 1.0, 1.0, 1.0, 1.0, 1.0, 1.0, 1.0, 1.0, 1.0, 1.0, 1.0, 1.0, 1.0, 1.0, 1.0, 1.0, 1.0, 1.0, 1.0, 1.0, 1.0, 1.0, 1.0, 1.0, 1.0, 1.0, 1.0, 1.0, 1.0, 1.0, 1.0, 1.0, 1.0, 1.0, 1.0, 1.0, 1.0, 1.0, 1.0, 1.0, 1.0, 1.0, 1.0, 1.0, 1.0, 1.0, 1.0, 1.0, 1.0, 1.0, 1.0, 1.0, 1.0, 1.0, 1.0, 1.0, 1.0, 1.0, 1.0, 1.0, 1.0, 1.0, 1.0, 1.0, 1.0, 1.0, 1.0, 1.0, 1.0, 1.0, 1.0, 1.0, 1.0, 1.0, 1.0, 1.0, 1.0, 1.0, 1.0, 1.0, 1.0, 1.0, 1.0, 1.0, 1.0, 1.0, 1.0, 1.0, 1.0, 1.0, 1.0, 1.0, 1.0, 1.0, 1.0, 1.0, 1.0, 1.0, 1.0, 1.0, 1.0, 1.0, 1.0, 1.0, 1.0, 1.0, 1.0, 1.0, 1.0, 1.0, 1.0, 1.0, 1.0, 1.0, 1.0, 1.0, 1.0, 1.0, 1.0, 1.0, 1.0, 1.0, 1.0, 1.0, 1.0, 1.0, 1.0, 1.0, 1.0, 1.0, 1.0, 1.0, 1.0, 1.0, 1.0, 1.0, 1.0, 1.0, 1.0, 1.0, 1.0, 1.0, 1.0, 1.0, 1.0, 1.0, 1.0, 1.0, 1.0, 1.0, 1.0, 1.0, 1.0, 1.0, 1.0, 1.0, 1.0, 1.0, 1.0, 1.0, 1.0, 1.0, 1.0, 1.0, 1.0, 1.0, 1.0, 1.0, 1.0, 1.0, 1.0, 1.0, 1.0, 1.0, 1.0, 1.0, 1.0, 1.0, 1.0, 1.0, 1.0, 1.0, 1.0, 1.0, 1.0, 1.0, 1.0, 1.0, 1.0, 1.0, 1.0, 1.0, 1.0, 1.0, 1.0, 1.0, 1.0, 1.0, 1.0, 1.0, 1.0, 1.0, 1.0, 1.0, 1.0, 1.0, 1.0, 1.0, 1.0, 1.0, 1.0, 1.0, 1.0, 1.0, 1.0, 1.0, 1.0, 1.0, 1.0, 1.0, 1.0, 1.0, 1.0, 1.0, 1.0, 1.0, 1.0, 1.0, 1.0, 1.0, 1.0, 1.0, 1.0, 1.0, 1.0, 1.0, 1.0, 1.0, 1.0, 1.0, 1.0, 1.0, 1.0, 1.0, 1.0, 1.0, 1.0, 1.0, 1.0, 1.0, 1.0, 1.0, 1.0, 1.0, 1.0, 1.0, 1.0, 1.0, 1.0, 1.0, 1.0, 1.0, 1.0, 1.0, 1.0, 1.0, 1.0, 1.0, 1.0, 1.0, 1.0, 1.0, 1.0, 1.0, 1.0, 1.0, 1.0, 1.0, 1.0, 1.0, 1.0, 1.0, 1.0, 1.0, 1.0, 1.0, 1.0, 1.0, 1.0, 1.0, 1.0, 1.0, 1.0, 1.0, 1.0, 1.0, 1.0, 1.0, 1.0, 1.0, 1.0, 1.0, 1.0, 1.0, 1.0, 1.0, 1.0, 1.0, 1.0, 1.0, 1.0, 1.0, 1.0, 1.0, 1.0, 1.0, 1.0, 1.0, 1.0, 1.0, 1.0, 1.0, 1.0, 1.0, 1.0, 1.0, 1.0, 1.0, 1.0, 1.0, 1.0, 1.0, 1.0, 1.0, 1.0, 1.0, 1.0, 1.0, 1.0, 1.0, 1.0, 1.0, 1.0, 1.0, 1.0, 1.0, 1.0, 1.0, 1.0, 1.0, 1.0, 1.0, 1.0, 1.0, 1.0, 1.0, 1.0, 1.0, 1.0, 1.0, 1.0, 1.0, 1.0, 1.0, 1.0, 1.0, 1.0, 1.0, 1.0, 1.0, 1.0, 1.0, 1.0, 1.0, 1.0, 1.0, 1.0, 1.0, 1.0, 1.0, 1.0, 1.0, 1.0, 1.0, 1.0, 1.0, 1.0, 1.0, 1.0, 1.0, 1.0, 1.0, 1.0, 1.0, 1.0, 1.0, 1.0, 1.0, 1.0, 1.0, 1.0, 1.0, 1.0, 1.0, 1.0, 1.0, 1.0, 1.0, 1.0, 1.0, 1.0, 1.0, 1.0, 1.0, 1.0, 1.0, 1.0, 1.0, 1.0, 1.0, 1.0, 1.0, 1.0, 1.0, 1.0, 1.0, 1.0, 1.0, 1.0, 1.0, 1.0, 1.0, 1.0, 1.0, 1.0, 1.0, 1.0, 1.0, 1.0, 1.0, 1.0, 1.0, 1.0, 1.0, 1.0, 1.0, 1.0, 1.0, 1.0, 1.0, 1.0, 1.0, 1.0, 1.0, 1.0, 1.0, 1.0, 1.0, 1.0, 1.0, 1.0, 1.0, 1.0, 1.0, 1.0, 1.0, 1.0, 1.0, 1.0, 1.0, 1.0, 1.0, 1.0, 1.0, 1.0, 1.0, 1.0, 1.0, 1.0, 1.0, 1.0, 1.0, 1.0, 1.0, 1.0, 1.0, 1.0, 1.0, 1.0, 1.0, 1.0, 1.0, 1.0, 1.0, 1.0, 1.0, 1.0, 1.0, 1.0, 1.0, 1.0, 1.0, 1.0, 1.0, 1.0, 1.0, 1.0, 1.0, 1.0, 1.0, 1.0, 1.0, 1.0, 1.0, 1.0, 1.0, 1.0, 1.0, 1.0, 1.0, 1.0, 1.0, 1.0, 1.0, 1.0, 1.0, 1.0, 1.0, 1.0, 1.0, 1.0, 1.0, 1.0, 1.0, 1.0, 1.0, 1.0, 1.0, 1.0, 1.0, 1.0, 1.0, 1.0, 1.0, 1.0, 1.0, 1.0, 1.0, 1.0, 1.0, 1.0, 1.0, 1.0, 1.0, 1.0, 1.0, 1.0, 1.0, 1.0, 1.0, 1.0, 1.0, 1.0, 1.0, 1.0, 1.0, 1.0, 1.0, 1.0, 1.0, 1.0, 1.0, 1.0, 1.0, 1.0, 1.0, 1.0, 1.0, 1.0, 1.0, 1.0, 1.0, 1.0, 1.0, 1.0, 1.0, 1.0, 1.0, 1.0, 1.0, 1.0, 1.0, 1.0, 1.0, 1.0, 1.0, 1.0, 1.0, 1.0, 1.0, 1.0, 1.0, 1.0, 1.0, 1.0, 1.0, 1.0, 1.0, 1.0, 1.0, 1.0, 1.0, 1.0, 1.0, 1.0, 1.0, 1.0, 1.0, 1.0, 1.0, 1.0, 1.0, 1.0, 1.0, 1.0, 1.0, 1.0, 1.0, 1.0, 1.0, 1.0, 1.0, 1.0, 1.0, 1.0, 1.0, 1.0, 1.0, 1.0, 1.0, 1.0, 1.0, 1.0, 1.0, 1.0, 1.0, 1.0, 1.0, 1.0, 1.0, 1.0, 1.0, 1.0, 1.0, 1.0, 1.0, 1.0, 1.0, 1.0, 1.0, 1.0, 1.0, 1.0, 1.0, 1.0, 1.0, 1.0, 1.0, 1.0, 1.0, 1.0, 1.0, 1.0, 1.0, 1.0, 1.0, 1.0, 1.0, 1.0, 1.0, 1.0, 1.0, 1.0, 1.0, 1.0, 1.0, 1.0, 1.0, 1.0, 1.0, 1.0, 1.0, 1.0, 1.0, 1.0, 1.0, 1.0, 1.0, 1.0, 1.0, 1.0, 1.0, 1.0, 1.0, 1.0, 1.0, 1.0, 1.0, 1.0, 1.0, 1.0, 1.0, 1.0, 1.0, 1.0, 1.0, 1.0, 1.0, 1.0, 1.0, 1.0, 1.0, 1.0, 1.0, 1.0, 1.0, 1.0, 1.0, 1.0, 1.0, 1.0, 1.0, 1.0, 1.0, 1.0, 1.0, 1.0, 1.0, 1.0, 1.0, 1.0, 1.0, 1.0, 1.0, 1.0, 1.0, 1.0, 1.0, 1.0, 1.0, 1.0, 1.0, 1.0, 1.0, 1.0, 1.0, 1.0, 1.0, 1.0, 1.0, 1.0, 1.0, 1.0, 1.0, 1.0, 1.0, 1.0, 1.0, 1.0, 1.0, 1.0, 1.0, 1.0, 1.0, 1.0, 1.0, 1.0, 1.0, 1.0, 1.0, 1.0, 1.0, 1.0, 1.0, 1.0, 1.0, 1.0, 1.0, 1.0, 1.0, 1.0, 1.0, 1.0, 1.0, 1.0, 1.0, 1.0, 1.0, 1.0, 1.0, 1.0, 1.0, 1.0, 1.0, 1.0, 1.0, 1.0, 1.0, 1.0, 1.0, 1.0, 1.0, 1.0, 1.0, 1.0, 1.0, 1.0, 1.0, 1.0, 1.0, 1.0, 1.0, 1.0, 1.0, 1.0, 1.0, 1.0, 1.0, 1.0, 1.0, 1.0, 1.0, 1.0, 1.0, 1.0, 1.0, 1.0, 1.0, 1.0, 1.0, 1.0, 1.0, 1.0, 1.0, 1.0, 1.0, 1.0, 1.0, 1.0, 1.0, 1.0, 1.0, 1.0, 1.0, 1.0, 1.0, 1.0, 1.0, 1.0, 1.0, 1.0, 1.0, 1.0, 1.0, 1.0, 1.0, 1.0, 1.0, 1.0, 1.0, 1.0, 1.0, 1.0, 1.0, 1.0, 1.0, 1.0, 1.0, 1.0, 1.0, 1.0, 1.0, 1.0, 1.0, 1.0, 1.0, 1.0, 1.0, 1.0, 1.0, 1.0, 1.0, 1.0, 1.0, 1.0, 1.0, 1.0, 1.0, 1.0, 1.0, 1.0, 1.0, 1.0, 1.0, 1.0, 1.0, 1.0, 1.0, 1.0, 1.0, 1.0, 1.0, 1.0, 1.0, 1.0, 1.0, 1.0, 1.0, 1.0, 1.0, 1.0, 1.0, 1.0, 1.0, 1.0, 1.0, 1.0, 1.0, 1.0, 1.0, 1.0, 1.0, 1.0, 1.0, 1.0, 1.0, 1.0, 1.0, 1.0, 1.0, 1.0, 1.0, 1.0, 1.0, 1.0, 1.0, 1.0, 1.0, 1.0, 1.0, 1.0, 1.0, 1.0, 1.0, 1.0, 1.0, 1.0, 1.0, 1.0, 1.0, 1.0, 1.0, 1.0, 1.0, 1.0, 1.0, 1.0, 1.0, 1.0, 1.0, 1.0, 1.0, 1.0, 1.0, 1.0, 1.0, 1.0, 1.0, 1.0, 1.0, 1.0, 1.0, 1.0, 1.0, 1.0, 1.0, 1.0, 1.0, 1.0, 1.0, 1.0, 1.0, 1.0, 1.0, 1.0, 1.0, 1.0, 1.0, 1.0, 1.0, 1.0, 1.0, 1.0, 1.0, 1.0, 1.0, 1.0, 1.0, 1.0, 1.0, 1.0, 1.0, 1.0, 1.0, 1.0, 1.0, 1.0, 1.0, 1.0, 1.0, 1.0, 1.0, 1.0, 1.0, 1.0, 1.0, 1.0, 1.0, 1.0, 1.0, 1.0, 1.0, 1.0, 1.0, 1.0, 1.0, 1.0, 1.0, 1.0, 1.0, 1.0, 1.0, 1.0, 1.0, 1.0, 1.0, 1.0, 1.0, 1.0, 1.0, 1.0, 1.0, 1.0, 1.0, 1.0, 1.0, 1.0, 1.0, 1.0, 1.0, 1.0, 1.0, 1.0, 1.0, 1.0, 1.0, 1.0, 1.0, 1.0, 1.0, 1.0, 1.0, 1.0, 1.0, 1.0, 1.0, 1.0, 1.0, 1.0, 1.0, 1.0, 1.0, 1.0, 1.0, 1.0, 1.0, 1.0, 1.0, 1.0, 1.0, 1.0, 1.0, 1.0, 1.0, 1.0, 1.0, 1.0, 1.0, 1.0, 1.0, 1.0, 1.0, 1.0, 1.0, 1.0, 1.0, 1.0, 1.0, 1.0, 1.0, 1.0, 1.0, 1.0, 1.0, 1.0, 1.0, 1.0, 1.0, 1.0, 1.0, 1.0, 1.0, 1.0, 1.0, 1.0, 1.0, 1.0, 1.0, 1.0, 1.0, 1.0, 1.0, 1.0, 1.0, 1.0, 1.0, 1.0, 1.0, 1.0, 1.0, 1.0, 1.0, 1.0, 1.0, 1.0, 1.0, 1.0, 1.0, 1.0, 1.0, 1.0, 1.0, 1.0, 1.0, 1.0, 1.0, 1.0, 1.0, 1.0, 1.0, 1.0, 1.0, 1.0, 1.0, 1.0, 1.0, 1.0, 1.0, 1.0, 1.0, 1.0, 1.0, 1.0, 1.0, 1.0, 1.0, 1.0, 1.0, 1.0, 1.0, 1.0, 1.0, 1.0, 1.0, 1.0, 1.0, 1.0, 1.0, 1.0, 1.0, 1.0, 1.0, 1.0, 1.0, 1.0, 1.0, 1.0, 1.0, 1.0, 1.0, 1.0, 1.0, 1.0, 1.0, 1.0, 1.0, 1.0, 1.0, 1.0, 1.0, 1.0, 1.0, 1.0, 1.0, 1.0, 1.0, 1.0, 1.0, 1.0, 1.0, 1.0, 1.0, 1.0, 1.0, 1.0, 1.0, 1.0, 1.0, 1.0, 1.0, 1.0, 1.0, 1.0, 1.0, 1.0, 1.0, 1.0, 1.0, 1.0, 1.0, 1.0, 1.0, 1.0, 1.0, 1.0, 1.0, 1.0, 1.0, 1.0, 1.0, 1.0, 1.0, 1.0, 1.0, 1.0, 1.0, 1.0, 1.0, 1.0, 1.0, 1.0, 1.0, 1.0, 1.0, 1.0, 1.0, 1.0, 1.0, 1.0, 1.0, 1.0, 1.0, 1.0, 1.0, 1.0, 1.0, 1.0, 1.0, 1.0, 1.0, 1.0, 1.0, 1.0, 1.0, 1.0, 1.0, 1.0, 1.0, 1.0, 1.0, 1.0, 1.0, 1.0, 1.0, 1.0, 1.0, 1.0, 1.0, 1.0, 1.0, 1.0, 1.0, 1.0, 1.0, 1.0, 1.0, 1.0, 1.0, 1.0, 1.0, 1.0, 1.0, 1.0, 1.0, 1.0, 1.0, 1.0, 1.0, 1.0, 1.0, 1.0, 1.0, 1.0, 1.0, 1.0, 1.0, 1.0, 1.0, 1.0, 1.0, 1.0, 1.0, 1.0, 1.0, 1.0, 1.0, 1.0, 1.0, 1.0, 1.0, 1.0, 1.0, 1.0, 1.0, 1.0, 1.0, 1.0, 1.0, 1.0, 1.0, 1.0, 1.0, 1.0, 1.0, 1.0, 1.0, 1.0, 1.0, 1.0, 1.0, 1.0, 1.0, 1.0, 1.0, 1.0, 1.0, 1.0, 1.0, 1.0, 1.0, 1.0, 1.0, 1.0, 1.0, 1.0, 1.0, 1.0, 1.0, 1.0, 1.0, 1.0, 1.0, 1.0, 1.0, 1.0, 1.0, 1.0, 1.0, 1.0, 1.0, 1.0, 1.0, 1.0, 1.0, 1.0, 1.0, 1.0, 1.0, 1.0, 1.0, 1.0, 1.0, 1.0, 1.0, 1.0, 1.0, 1.0, 1.0, 1.0, 1.0, 1.0, 1.0, 1.0, 1.0, 1.0, 1.0, 1.0, 1.0, 1.0, 1.0, 1.0, 1.0, 1.0, 1.0, 1.0, 1.0, 1.0, 1.0, 1.0, 1.0, 1.0, 1.0, 1.0, 1.0, 1.0, 1.0, 1.0, 1.0, 1.0, 1.0, 1.0, 1.0, 1.0, 1.0, 1.0, 1.0, 1.0, 1.0, 1.0, 1.0, 1.0, 1.0, 1.0, 1.0, 1.0, 1.0, 1.0, 1.0, 1.0, 1.0, 1.0, 1.0, 1.0, 1.0, 1.0, 1.0, 1.0, 1.0, 1.0, 1.0, 1.0, 1.0, 1.0, 1.0, 1.0, 1.0, 1.0, 1.0, 1.0, 1.0, 1.0, 1.0, 1.0, 1.0, 1.0, 1.0, 1.0, 1.0, 1.0, 1.0, 1.0, 1.0, 1.0, 1.0, 1.0, 1.0, 1.0, 1.0, 1.0, 1.0, 1.0, 1.0, 1.0, 1.0, 1.0, 1.0, 1.0, 1.0, 1.0, 1.0, 1.0, 1.0, 1.0, 1.0, 1.0, 1.0, 1.0, 1.0, 1.0, 1.0, 1.0, 1.0, 1.0, 1.0, 1.0, 1.0, 1.0, 1.0, 1.0, 1.0, 1.0, 1.0, 1.0, 1.0, 1.0, 1.0, 1.0, 1.0, 1.0, 1.0, 1.0, 1.0, 1.0, 1.0, 1.0, 1.0, 1.0, 1.0, 1.0, 1.0, 1.0, 1.0, 1.0, 1.0, 1.0, 1.0, 1.0, 1.0, 1.0, 1.0, 1.0, 1.0, 1.0, 1.0, 1.0, 1.0, 1.0, 1.0, 1.0, 1.0, 1.0, 1.0, 1.0, 1.0, 1.0, 1.0, 1.0, 1.0, 1.0, 1.0, 1.0, 1.0, 1.0, 1.0, 1.0, 1.0, 1.0, 1.0, 1.0, 1.0, 1.0, 1.0, 1.0, 1.0, 1.0, 1.0, 1.0, 1.0, 1.0, 1.0, 1.0, 1.0, 1.0, 1.0, 1.0, 1.0, 1.0, 1.0, 1.0, 1.0, 1.0, 1.0, 1.0, 1.0, 1.0, 1.0, 1.0, 1.0, 1.0, 1.0, 1.0, 1.0, 1.0, 1.0, 1.0, 1.0, 1.0, 1.0, 1.0, 1.0, 1.0, 1.0, 1.0, 1.0, 1.0, 1.0, 1.0, 1.0, 1.0, 1.0, 1.0, 1.0, 1.0, 1.0, 1.0, 1.0, 1.0, 1.0, 1.0, 1.0, 1.0, 1.0, 1.0, 1.0, 1.0, 1.0, 1.0, 1.0, 1.0, 1.0, 1.0, 1.0, 1.0, 1.0, 1.0, 1.0, 1.0, 1.0, 1.0, 1.0, 1.0, 1.0, 1.0, 1.0, 1.0, 1.0, 1.0, 1.0, 1.0, 1.0, 1.0, 1.0, 1.0, 1.0, 1.0, 1.0, 1.0, 1.0, 1.0, 1.0, 1.0, 1.0, 1.0, 1.0, 1.0, 1.0, 1.0, 1.0, 1.0, 1.0, 1.0, 1.0, 1.0, 1.0, 1.0, 1.0, 1.0, 1.0, 1.0, 1.0, 1.0, 1.0, 1.0, 1.0, 1.0, 1.0, 1.0, 1.0, 1.0, 1.0, 1.0, 1.0, 1.0, 1.0, 1.0, 1.0, 1.0, 1.0, 1.0, 1.0, 1.0, 1.0, 1.0, 1.0, 1.0, 1.0, 1.0, 1.0, 1.0, 1.0, 1.0, 1.0, 1.0, 1.0, 1.0, 1.0, 1.0, 1.0, 1.0, 1.0, 1.0, 1.0, 1.0, 1.0, 1.0, 1.0, 1.0, 1.0, 1.0, 1.0, 1.0, 1.0, 1.0, 1.0, 1.0, 1.0, 1.0, 1.0, 1.0, 1.0, 1.0, 1.0, 1.0, 1.0, 1.0, 1.0, 1.0, 1.0, 1.0, 1.0, 1.0, 1.0, 1.0, 1.0, 1.0, 1.0, 1.0, 1.0, 1.0, 1.0, 1.0, 1.0, 1.0, 1.0, 1.0, 1.0, 1.0, 1.0, 1.0, 1.0, 1.0, 1.0, 1.0, 1.0, 1.0, 1.0, 1.0, 1.0, 1.0, 1.0, 1.0, 1.0, 1.0, 1.0, 1.0, 1.0, 1.0, 1.0, 1.0, 1.0, 1.0, 1.0, 1.0, 1.0, 1.0, 1.0, 1.0, 1.0, 1.0, 1.0, 1.0, 1.0, 1.0, 1.0, 1.0, 1.0, 1.0, 1.0, 1.0, 1.0, 1.0, 1.0, 1.0, 1.0, 1.0, 1.0, 1.0, 1.0, 1.0, 1.0, 1.0, 1.0, 1.0, 1.0, 1.0, 1.0, 1.0, 1.0, 1.0, 1.0, 1.0, 1.0, 1.0, 1.0, 1.0, 1.0, 1.0, 1.0, 1.0, 1.0, 1.0, 1.0, 1.0, 1.0, 1.0, 1.0, 1.0, 1.0, 1.0, 1.0, 1.0, 1.0, 1.0, 1.0, 1.0, 1.0, 1.0, 1.0, 1.0, 1.0, 1.0, 1.0, 1.0, 1.0, 1.0, 1.0, 1.0, 1.0, 1.0, 1.0, 1.0, 1.0, 1.0, 1.0, 1.0, 1.0, 1.0, 1.0, 1.0, 1.0, 1.0, 1.0, 1.0, 1.0, 1.0, 1.0, 1.0, 1.0, 1.0, 1.0, 1.0, 1.0, 1.0, 1.0, 1.0, 1.0, 1.0, 1.0, 1.0, 1.0, 1.0, 1.0, 1.0, 1.0, 1.0, 0.8714, 0.8963, 0.9301, 1.0, 0.8714, 0.8963, 0.9301, 1.0, 0.8714, 0.8963, 0.9301, 1.0, 0.8714, 0.8963, 0.9301, 1.0, 0.8714, 0.8963, 0.9301, 1.0, 0.8714, 0.8963, 0.9301, 1.0, 0.8714, 0.8963, 0.9301, 1.0, 0.8714, 0.8963, 0.9301, 1.0, 0.8714, 0.8963, 0.9301, 1.0, 0.8714, 0.8963, 0.9301, 1.0, 0.8714, 0.8963, 0.9301, 1.0, 0.8714, 0.8963, 0.9301, 1.0, 1.0, 1.0, 1.0, 1.0, 1.0, 1.0, 1.0, 1.0, 1.0, 1.0, 1.0, 1.0, 1.0, 1.0, 1.0, 1.0, 1.0, 1.0, 1.0, 1.0, 1.0, 1.0, 1.0, 1.0, 1.0, 1.0, 1.0, 1.0, 1.0, 1.0, 1.0, 1.0, 1.0, 1.0, 1.0, 1.0, 1.0, 1.0, 1.0, 1.0, 1.0, 1.0, 1.0, 1.0, 1.0, 1.0, 1.0, 1.0, 1.0, 1.0, 1.0, 1.0, 1.0, 1.0, 1.0, 1.0, 1.0, 1.0, 1.0, 1.0, 1.0, 1.0, 1.0, 1.0, 1.0, 1.0, 1.0, 1.0, 1.0, 1.0, 1.0, 1.0, 1.0, 1.0, 1.0, 1.0, 1.0, 1.0, 1.0, 1.0, 1.0, 1.0, 1.0, 1.0, 1.0, 1.0, 1.0, 1.0, 1.0, 1.0, 1.0, 1.0, 1.0, 1.0, 1.0, 1.0, 0.8714, 0.8963, 0.9301, 1.0, 0.8714, 0.8963, 0.9301, 1.0, 0.8714, 0.8963, 0.9301, 1.0, 0.8714, 0.8963, 0.9301, 1.0, 0.8714, 0.8963, 0.9301, 1.0, 0.8714, 0.8963, 0.9301, 1.0, 1.0, 1.0, 1.0, 1.0, 1.0, 1.0, 1.0, 1.0, 1.0, 1.0, 1.0, 1.0, 1.0, 1.0, 1.0, 1.0, 1.0, 1.0, 1.0, 1.0, 1.0, 1.0, 1.0, 1.0, 1.0, 1.0, 1.0, 1.0, 1.0, 1.0, 1.0, 1.0, 1.0, 1.0, 1.0, 1.0, 1.0, 1.0, 1.0, 1.0, 1.0, 1.0, 1.0, 1.0, 1.0, 1.0, 1.0, 1.0, 1.0, 1.0, 1.0, 1.0, 1.0, 1.0, 1.0, 1.0, 1.0, 1.0, 1.0, 1.0, 1.0, 1.0, 1.0, 1.0, 1.0, 1.0, 1.0, 1.0, 1.0, 1.0, 1.0, 1.0, 1.0, 1.0, 1.0, 1.0, 1.0, 1.0, 1.0, 1.0, 1.0, 1.0, 1.0, 1.0, 1.0, 1.0, 1.0, 1.0, 1.0, 1.0, 1.0, 1.0, 1.0, 1.0, 1.0, 1.0, 1.0, 1.0, 1.0, 1.0, 1.0, 1.0, 1.0, 1.0, 1.0, 1.0, 1.0, 1.0, 1.0, 1.0, 1.0, 1.0, 1.0, 1.0, 1.0, 1.0, 1.0, 1.0, 1.0, 1.0, 1.0, 1.0, 1.0, 1.0, 1.0, 1.0, 1.0, 1.0, 1.0, 1.0, 1.0, 1.0, 1.0, 1.0, 1.0, 1.0, 1.0, 1.0, 1.0, 1.0, 1.0, 1.0, 1.0, 1.0, 1.0, 1.0, 1.0, 1.0, 1.0, 1.0, 1.0, 1.0, 1.0, 1.0, 1.0, 1.0, 1.0, 1.0, 1.0, 1.0, 1.0, 1.0, 1.0, 1.0, 1.0, 1.0, 1.0, 1.0, 1.0, 1.0, 1.0, 1.0, 1.0, 1.0, 1.0, 1.0, 1.0, 1.0, 1.0, 1.0, 1.0, 1.0, 1.0, 1.0, 1.0, 1.0, 1.0, 1.0, 1.0, 1.0, 1.0, 1.0, 0.8963, 0.8963, 0.8963, 1.0, 0.8632, 0.8632, 0.8632, 1.0, 1.0, 1.0, 1.0, 1.0, 0.8963, 0.8963, 0.8963, 1.0, 1.0, 1.0, 1.0, 1.0, 1.0, 1.0, 1.0, 1.0, 1.0, 1.0, 1.0, 1.0, 1.0, 1.0, 1.0, 1.0, 1.0, 1.0, 1.0, 1.0, 1.0, 1.0, 1.0, 1.0, 1.0, 1.0, 1.0, 1.0, 1.0, 1.0, 1.0, 1.0, 1.0, 1.0, 1.0, 1.0, 1.0, 1.0, 1.0, 1.0, 1.0, 1.0, 1.0, 1.0, 1.0, 1.0, 1.0, 1.0, 1.0, 1.0, 1.0, 1.0, 1.0, 1.0, 1.0, 1.0, 1.0, 1.0, 1.0, 1.0, 1.0, 1.0, 1.0, 1.0, 1.0, 1.0, 1.0, 1.0, 1.0, 1.0, 1.0, 1.0, 1.0, 1.0, 1.0, 1.0, 1.0, 1.0, 1.0, 1.0, 1.0, 1.0, 1.0, 1.0, 1.0, 1.0, 1.0, 1.0, 1.0, 1.0, 1.0, 1.0, 1.0, 1.0, 1.0, 1.0, 1.0, 1.0, 1.0, 1.0, 1.0, 1.0, 1.0, 1.0, 1.0, 1.0, 1.0, 1.0, 1.0, 1.0, 1.0, 1.0, 1.0, 1.0, 1.0, 1.0, 1.0, 1.0, 1.0, 1.0, 1.0, 1.0, 1.0, 1.0, 1.0, 1.0, 1.0, 1.0, 1.0, 1.0, 1.0, 1.0, 1.0, 1.0, 1.0, 1.0, 1.0, 1.0, 1.0, 1.0, 1.0, 1.0, 1.0, 1.0, 1.0, 1.0, 1.0, 1.0, 1.0, 1.0, 1.0, 1.0, 1.0, 1.0, 1.0, 1.0, 1.0, 1.0, 1.0, 1.0, 1.0, 1.0, 1.0, 1.0, 1.0, 1.0, 1.0, 1.0, 1.0, 1.0, 1.0, 1.0, 1.0, 1.0, 1.0, 1.0, 1.0, 1.0, 1.0, 1.0, 1.0, 1.0, 1.0, 1.0, 1.0, 1.0, 1.0, 1.0, 1.0, 1.0, 1.0, 1.0, 1.0, 1.0, 1.0, 1.0, 1.0, 1.0, 1.0, 1.0, 1.0, 1.0, 1.0, 1.0, 1.0, 1.0, 1.0, 1.0, 1.0, 1.0, 1.0, 1.0, 1.0, 1.0, 1.0, 1.0, 1.0, 1.0, 1.0, 1.0, 1.0, 1.0, 1.0, 1.0, 1.0, 1.0, 1.0, 1.0, 1.0, 1.0, 1.0, 1.0, 1.0, 1.0, 1.0, 1.0, 1.0, 1.0, 1.0, 1.0, 1.0, 1.0, 1.0, 1.0, 1.0, 1.0, 1.0, 1.0, 1.0, 1.0, 1.0, 1.0, 1.0, 1.0, 1.0, 1.0, 1.0, 1.0, 1.0, 1.0, 1.0, 1.0, 1.0, 1.0, 1.0, 1.0, 1.0, 1.0, 1.0, 1.0, 1.0, 1.0, 1.0, 1.0, 1.0, 1.0, 1.0, 1.0, 1.0, 1.0, 1.0, 1.0, 1.0, 1.0, 1.0, 1.0, 1.0, 1.0, 1.0, 1.0, 1.0, 1.0, 1.0, 1.0, 1.0, 1.0, 1.0, 1.0, 1.0, 1.0, 1.0, 1.0, 1.0, 1.0, 1.0, 1.0, 1.0, 1.0, 1.0, 1.0, 1.0, 1.0, 1.0, 1.0, 1.0, 1.0, 1.0, 1.0, 1.0, 1.0, 1.0, 1.0, 1.0, 1.0, 1.0, 1.0, 1.0, 1.0, 1.0, 1.0, 1.0, 1.0, 1.0, 1.0, 1.0, 1.0, 1.0, 1.0, 1.0, 1.0, 1.0, 1.0, 1.0, 1.0, 1.0, 1.0, 1.0, 1.0, 1.0, 1.0, 1.0, 1.0, 1.0, 1.0, 1.0, 1.0, 1.0, 1.0, 1.0, 1.0, 1.0, 1.0, 1.0, 1.0, 1.0, 1.0, 1.0, 1.0, 1.0, 1.0, 1.0, 1.0, 1.0, 1.0, 1.0, 1.0, 1.0, 1.0, 1.0, 1.0, 1.0, 1.0, 1.0, 1.0, 1.0, 1.0, 1.0, 1.0, 1.0, 1.0, 1.0, 1.0, 0.8963, 0.8963, 0.8963, 1.0, 1.0, 1.0, 1.0, 1.0, 1.0, 1.0, 1.0, 1.0, 0.8963, 0.8963, 0.8963, 1.0, 1.0, 1.0, 1.0, 1.0, 0.8632, 0.8632, 0.8632, 1.0, 1.0, 1.0, 1.0, 1.0, 1.0, 1.0, 1.0, 1.0, 1.0, 1.0, 1.0, 1.0, 1.0, 1.0, 1.0, 1.0, 1.0, 1.0, 1.0, 1.0, 1.0, 1.0, 1.0, 1.0, 1.0, 1.0, 1.0, 1.0, 1.0, 1.0, 1.0, 1.0, 1.0, 1.0, 1.0, 1.0, 1.0, 1.0, 1.0, 1.0, 1.0, 1.0, 1.0, 1.0, 1.0, 1.0, 1.0, 1.0, 1.0, 1.0, 1.0, 1.0, 1.0, 1.0, 1.0, 1.0, 1.0, 1.0, 1.0, 1.0, 1.0, 1.0, 1.0, 1.0, 1.0, 1.0, 1.0, 1.0, 1.0, 1.0, 1.0, 1.0, 1.0, 1.0, 1.0, 1.0, 1.0, 1.0, 1.0, 1.0, 1.0, 1.0, 1.0, 1.0, 1.0, 1.0, 1.0, 1.0, 1.0, 1.0, 1.0, 1.0, 1.0, 1.0, 1.0, 1.0, 1.0, 1.0, 1.0, 1.0, 1.0, 1.0, 1.0, 1.0, 1.0, 1.0, 1.0, 1.0, 1.0, 1.0, 1.0, 1.0, 1.0, 1.0, 1.0, 1.0, 1.0, 1.0, 1.0, 1.0, 1.0, 1.0, 1.0, 1.0, 1.0, 1.0, 1.0, 1.0, 1.0, 1.0, 1.0, 1.0, 1.0, 1.0, 1.0, 1.0, 1.0, 1.0, 1.0, 1.0, 1.0, 1.0, 1.0, 1.0, 1.0, 1.0, 1.0, 1.0, 1.0, 1.0, 1.0, 1.0, 1.0, 1.0, 1.0, 1.0, 1.0, 1.0, 1.0, 1.0, 1.0, 1.0, 1.0, 1.0, 1.0, 1.0, 1.0, 1.0, 0.8714, 0.8963, 0.9301, 1.0, 0.8714, 0.8963, 0.9301, 1.0, 0.8714, 0.8963, 0.9301, 1.0, 0.8714, 0.8963, 0.9301, 1.0, 0.8714, 0.8963, 0.9301, 1.0, 0.8714, 0.8963, 0.9301, 1.0, 0.8714, 0.8963, 0.9301, 1.0, 0.8714, 0.8963, 0.9301, 1.0, 0.8714, 0.8963, 0.9301, 1.0, 0.8714, 0.8963, 0.9301, 1.0, 0.8714, 0.8963, 0.9301, 1.0, 0.8714, 0.8963, 0.9301, 1.0, 1.0, 1.0, 1.0, 1.0, 1.0, 1.0, 1.0, 1.0, 1.0, 1.0, 1.0, 1.0, 1.0, 1.0, 1.0, 1.0, 1.0, 1.0, 1.0, 1.0, 1.0, 1.0, 1.0, 1.0, 1.0, 1.0, 1.0, 1.0, 1.0, 1.0, 1.0, 1.0, 1.0, 1.0, 1.0, 1.0, 1.0, 1.0, 1.0, 1.0, 1.0, 1.0, 1.0, 1.0, 1.0, 1.0, 1.0, 1.0, 1.0, 1.0, 1.0, 1.0, 1.0, 1.0, 1.0, 1.0, 1.0, 1.0, 1.0, 1.0, 1.0, 1.0, 1.0, 1.0, 1.0, 1.0, 1.0, 1.0, 1.0, 1.0, 1.0, 1.0, 1.0, 1.0, 1.0, 1.0, 1.0, 1.0, 1.0, 1.0, 1.0, 1.0, 1.0, 1.0, 1.0, 1.0, 1.0, 1.0, 1.0, 1.0, 1.0, 1.0, 1.0, 1.0, 1.0, 1.0, 0.8714, 0.8963, 0.9301, 1.0, 0.8714, 0.8963, 0.9301, 1.0, 0.8714, 0.8963, 0.9301, 1.0, 0.8714, 0.8963, 0.9301, 1.0, 0.8714, 0.8963, 0.9301, 1.0, 0.8714, 0.8963, 0.9301, 1.0, 0.8714, 0.8963, 0.9301, 1.0, 0.8714, 0.8963, 0.9301, 1.0, 0.8714, 0.8963, 0.9301, 1.0, 0.8714, 0.8963, 0.9301, 1.0, 0.8714, 0.8963, 0.9301, 1.0, 0.8714, 0.8963, 0.9301, 1.0, 1.0, 1.0, 1.0, 1.0, 1.0, 1.0, 1.0, 1.0, 1.0, 1.0, 1.0, 1.0, 1.0, 1.0, 1.0, 1.0, 1.0, 1.0, 1.0, 1.0, 1.0, 1.0, 1.0, 1.0, 1.0, 1.0, 1.0, 1.0, 1.0, 1.0, 1.0, 1.0, 1.0, 1.0, 1.0, 1.0, 1.0, 1.0, 1.0, 1.0, 1.0, 1.0, 1.0, 1.0, 1.0, 1.0, 1.0, 1.0, 1.0, 1.0, 1.0, 1.0, 1.0, 1.0, 1.0, 1.0, 1.0, 1.0, 1.0, 1.0, 1.0, 1.0, 1.0, 1.0, 1.0, 1.0, 1.0, 1.0, 1.0, 1.0, 1.0, 1.0, 1.0, 1.0, 1.0, 1.0, 1.0, 1.0, 1.0, 1.0, 1.0, 1.0, 1.0, 1.0, 1.0, 1.0, 1.0, 1.0, 1.0, 1.0, 1.0, 1.0, 1.0, 1.0, 1.0, 1.0, 1.0, 1.0, 1.0, 1.0, 1.0, 1.0, 1.0, 1.0, 1.0, 1.0, 1.0, 1.0, 1.0, 1.0, 1.0, 1.0, 1.0, 1.0, 1.0, 1.0, 1.0, 1.0, 1.0, 1.0, 1.0, 1.0, 1.0, 1.0, 1.0, 1.0, 1.0, 1.0, 1.0, 1.0, 1.0, 1.0, 1.0, 1.0, 1.0, 1.0, 1.0, 1.0, 1.0, 1.0, 1.0, 1.0, 1.0, 1.0, 1.0, 1.0, 1.0, 1.0, 1.0, 1.0, 1.0, 1.0, 1.0, 1.0, 1.0, 1.0, 1.0, 1.0, 1.0, 1.0, 1.0, 1.0, 1.0, 1.0, 1.0, 1.0, 1.0, 1.0, 1.0, 1.0, 1.0, 1.0, 1.0, 1.0, 1.0, 1.0, 1.0, 1.0, 1.0, 1.0, 1.0, 1.0, 1.0, 1.0, 1.0, 1.0, 1.0, 1.0, 1.0, 1.0, 1.0, 1.0])
me_cylinder.use_remesh_preserve_volume = False
me_cylinder.use_remesh_preserve_attributes = False
me_cylinder.use_mirror_vertex_groups = False
me_cylinder.update()

# ---- objects
ob_cylinder = bpy.data.objects.new('Cylinder', me_cylinder)
ob_lamp = bpy.data.objects.new('Lamp', light_spot)
ob_camera = bpy.data.objects.new('Camera', cam_camera)

# ---- transforms, parenting, visibility, modifiers, constraints
ob_cylinder.location = (1.183, 1.692, 1.43)
ob_cylinder.lock_rotations_4d = False
ob_cylinder.empty_display_type = 'ARROWS'
ob_cylinder.color = (0.0, 0.0, 0.0, 1.0)
ob_cylinder.lineart.crease_threshold = 0.0
ob_lamp.location = (2.18, -2.386, 7.334)
ob_lamp.rotation_euler = (0.6503, 0.05522, 0.2933)
ob_lamp.lock_rotations_4d = False
ob_lamp.empty_display_type = 'ARROWS'
ob_lamp.color = (0.0, 0.0, 0.0, 0.0)
ob_lamp.lineart.crease_threshold = 0.0
ob_camera.location = (-5.341, -5.774, 6.773)
ob_camera.rotation_euler = (1.109, 0.01082, -0.7581)
ob_camera.lock_rotations_4d = False
ob_camera.empty_display_type = 'ARROWS'
ob_camera.color = (0.0, 0.0, 0.0, 0.0)
ob_camera.display_type = 'WIRE'
ob_camera.lineart.crease_threshold = 0.0

# ---- collection membership
col_collection_1.objects.link(ob_cylinder)
col_collection_1.objects.link(ob_lamp)
col_collection_1.objects.link(ob_camera)

# ---- scene / render settings (as saved in the file)
scene.camera = ob_camera
scene.frame_start = 1; scene.frame_end = 250; scene.frame_set(1)
scene.render.engine = 'BLENDER_EEVEE_NEXT'
scene.render.image_settings.file_format = 'JPEG'
scene.render.image_settings.color_mode = 'RGB'
scene.render.image_settings.compression = 90
scene.render.resolution_x = 800
scene.render.resolution_y = 600
scene.render.pixel_aspect_x = 100.0
scene.render.pixel_aspect_y = 100.0
scene.render.fps = 25
scene.render.dither_intensity = 0.0
scene.render.use_compositing = False
scene.render.use_sequencer = False
scene.render.bake_bias = 0.0
scene.render.use_stamp_time = False
scene.render.use_stamp_date = False
scene.render.use_stamp_frame = False
scene.render.use_stamp_camera = False
scene.render.use_stamp_scene = False
scene.render.use_stamp_filename = False
scene.render.use_stamp_render_time = False
scene.render.stamp_font_size = 0
scene.cycles.use_denoising = False
scene.cycles.samples = 10
scene.cycles.sampling_pattern = 'TABULATED_SOBOL'
scene.cycles.light_sampling_threshold = 0.0
scene.cycles.use_adaptive_sampling = False
scene.cycles.use_light_tree = False
scene.cycles.blur_glossy = 0.0
scene.cycles.volume_bounces = 1
scene.cycles.pixel_filter_type = 'GAUSSIAN'
scene.cycles.sample_clamp_indirect = 0.0
scene.view_settings.view_transform = 'Raw'
bpy.context.view_layer.update()
